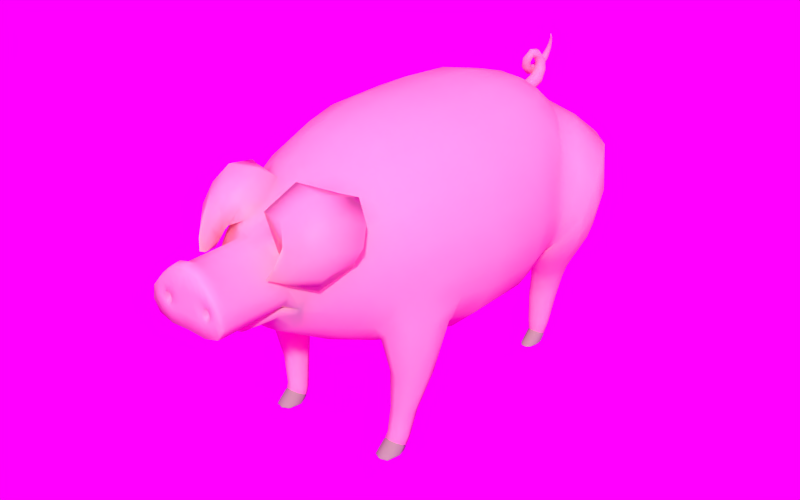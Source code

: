# Source: pig.blend  (saved by Blender 2.81.16; exported with 4.5.12 LTS)
import bpy
from mathutils import Matrix  # noqa: F401  (used for matrix-valued properties, if any)

bpy.ops.wm.read_factory_settings(use_empty=True)
scene = bpy.context.scene
scene.name = 'Scene'

# ---- collections
col_collection_1 = bpy.data.collections.new('Collection 1'); scene.collection.children.link(col_collection_1)

# ---- materials (node trees are filled in below, after node groups)
mat_skin_europian = bpy.data.materials.new('Skin.Europian')
mat_skin_europian.alpha_threshold = 0.0
mat_skin_europian.roughness = 0.5
mat_skin_europian.line_color = (0.0, 0.0, 0.0, 1.0)
mat_material_002 = bpy.data.materials.new('Material.002')
mat_material_002.alpha_threshold = 0.0
mat_material_002.roughness = 0.5
mat_material_002.line_color = (0.0, 0.0, 0.0, 1.0)
mat_material_001 = bpy.data.materials.new('Material.001')
mat_material_001.alpha_threshold = 0.0
mat_material_001.diffuse_color = (0.2059, 0.8, 0.06803, 1.0)
mat_material_001.roughness = 0.5
mat_material_001.line_color = (0.0, 0.0, 0.0, 1.0)

# ---- node groups
ng_skin_shadder = bpy.data.node_groups.new('Skin Shadder', 'ShaderNodeTree')
_s = ng_skin_shadder.interface.new_socket(name='Shader', in_out='OUTPUT', socket_type='NodeSocketShader')
_s = ng_skin_shadder.interface.new_socket(name='Color', in_out='INPUT', socket_type='NodeSocketColor')
_s.default_value = (0.305, 0.1413, 0.09306, 1.0)
_s = ng_skin_shadder.interface.new_socket(name='Scale', in_out='INPUT', socket_type='NodeSocketFloat')
_s.default_value = 0.1
_s.min_value = 0.0
_s.max_value = 1000.0
_s = ng_skin_shadder.interface.new_socket(name='Rednes', in_out='INPUT', socket_type='NodeSocketFloat')
_s.subtype = 'FACTOR'
_s.default_value = 0.3
_s.min_value = 0.0
_s.max_value = 1.0
_s = ng_skin_shadder.interface.new_socket(name='Yellowness', in_out='INPUT', socket_type='NodeSocketFloat')
_s.subtype = 'FACTOR'
_s.default_value = 0.5
_s.min_value = 0.0
_s.max_value = 1.0
_s = ng_skin_shadder.interface.new_socket(name='Flatness', in_out='INPUT', socket_type='NodeSocketFloat')
_s.subtype = 'FACTOR'
_s.default_value = 0.5
_s.min_value = 0.0
_s.max_value = 1.0
_s = ng_skin_shadder.interface.new_socket(name='Glossy', in_out='INPUT', socket_type='NodeSocketFloat')
_s.default_value = 0.3
_s.min_value = 0.0
_s.max_value = 1.0
_s = ng_skin_shadder.interface.new_socket(name='Glossy Roughness', in_out='INPUT', socket_type='NodeSocketFloat')
_s.subtype = 'FACTOR'
_s.default_value = 0.3
_s.min_value = 0.0
_s.max_value = 1.0
_s = ng_skin_shadder.interface.new_socket(name='Glossy Color', in_out='INPUT', socket_type='NodeSocketColor')
_s.default_value = (0.9734, 0.6654, 0.5333, 1.0)
_N = ng_skin_shadder.nodes; _L = ng_skin_shadder.links
n0 = _N.new('ShaderNodeSubsurfaceScattering'); n0.name = 'Subsurface Scattering.001'; n0.location = (-107, 4)
n1 = _N.new('ShaderNodeSubsurfaceScattering'); n1.name = 'Subsurface Scattering.002'; n1.location = (88, 41)
n2 = _N.new('ShaderNodeMixShader'); n2.name = 'Mix Shader.001'; n2.location = (296, 136)
n3 = _N.new('ShaderNodeMix'); n3.name = 'Mix'; n3.location = (101, -200)
n3.data_type = 'RGBA'
n4 = _N.new('ShaderNodeRGBCurve'); n4.name = 'RGB Curves'; n4.location = (-386, 156)
_c = n4.mapping.curves[0]
while len(_c.points) > 2: _c.points.remove(_c.points[-1])
_c.points[0].location = (0.0, 0.0); _c.points[0].handle_type = 'AUTO'
_c.points[1].location = (0.39545, 0.7); _c.points[1].handle_type = 'AUTO'
_p = _c.points.new(1.0, 1.0); _p.handle_type = 'AUTO'
_c = n4.mapping.curves[1]
while len(_c.points) > 2: _c.points.remove(_c.points[-1])
_c.points[0].location = (0.0, 0.0); _c.points[0].handle_type = 'AUTO'
_c.points[1].location = (1.0, 0.025); _c.points[1].handle_type = 'AUTO'
_c = n4.mapping.curves[2]
while len(_c.points) > 2: _c.points.remove(_c.points[-1])
_c.points[0].location = (0.0, 0.0); _c.points[0].handle_type = 'AUTO'
_c.points[1].location = (1.0, 0.0); _c.points[1].handle_type = 'AUTO'
_c = n4.mapping.curves[3]
while len(_c.points) > 2: _c.points.remove(_c.points[-1])
_c.points[0].location = (0.0, 0.0); _c.points[0].handle_type = 'AUTO'
_c.points[1].location = (0.65909, 0.3625); _c.points[1].handle_type = 'AUTO'
_p = _c.points.new(1.0, 1.0); _p.handle_type = 'AUTO'
n4.mapping.update()
n5 = _N.new('ShaderNodeSubsurfaceScattering'); n5.name = 'Subsurface Scattering'; n5.location = (-108, 221)
n6 = _N.new('NodeGroupOutput'); n6.name = 'Group Output'; n6.location = (863, 0)
n7 = _N.new('NodeGroupInput'); n7.name = 'Group Input'; n7.location = (-866, -129)
n8 = _N.new('ShaderNodeRGBCurve'); n8.name = 'RGB Curves.001'; n8.location = (-669, 153)
_c = n8.mapping.curves[0]
while len(_c.points) > 2: _c.points.remove(_c.points[-1])
_c.points[0].location = (0.0, 0.0); _c.points[0].handle_type = 'AUTO'
_c.points[1].location = (0.16364, 0.24375); _c.points[1].handle_type = 'AUTO'
_p = _c.points.new(1.0, 1.0); _p.handle_type = 'AUTO'
_c = n8.mapping.curves[3]
while len(_c.points) > 2: _c.points.remove(_c.points[-1])
_c.points[0].location = (0.0, 0.0); _c.points[0].handle_type = 'AUTO'
_c.points[1].location = (0.56364, 0.8875); _c.points[1].handle_type = 'AUTO'
_p = _c.points.new(1.0, 1.0); _p.handle_type = 'AUTO'
n8.mapping.update()
n9 = _N.new('ShaderNodeMixShader'); n9.name = 'Mix Shader'; n9.location = (91, 168)
n10 = _N.new('ShaderNodeMixShader'); n10.name = 'Mix Shader.002'; n10.location = (478, 132)
n11 = _N.new('ShaderNodeMixShader'); n11.name = 'Mix Shader.003'; n11.location = (663, 98)
n12 = _N.new('ShaderNodeBsdfDiffuse'); n12.name = 'Diffuse BSDF'; n12.location = (285, -4)
n13 = _N.new('ShaderNodeLayerWeight'); n13.name = 'Layer Weight'; n13.location = (-106, -223)
n13.width = 138
n14 = _N.new('ShaderNodeBsdfAnisotropic'); n14.name = 'Glossy BSDF'; n14.location = (480, 2)
n14.distribution = 'GGX'
n15 = _N.new('ShaderNodeMath'); n15.name = 'Math'; n15.location = (-193, -63)
n15.operation = 'POWER'
_L.new(n5.outputs[0], n9.inputs[1])
_L.new(n9.outputs[0], n2.inputs[1])
_L.new(n0.outputs[0], n9.inputs[2])
_L.new(n4.outputs[0], n5.inputs[0])
_L.new(n1.outputs[0], n2.inputs[2])
_L.new(n7.outputs[0], n8.inputs[1])
_L.new(n8.outputs[0], n0.inputs[0])
_L.new(n8.outputs[0], n0.inputs[2])
_L.new(n8.outputs[0], n5.inputs[2])
_L.new(n8.outputs[0], n4.inputs[1])
_L.new(n8.outputs[0], n1.inputs[2])
_L.new(n2.outputs[0], n10.inputs[1])
_L.new(n10.outputs[0], n11.inputs[1])
_L.new(n12.outputs[0], n10.inputs[2])
_L.new(n14.outputs[0], n11.inputs[2])
_L.new(n13.outputs[0], n11.inputs[0])
_L.new(n3.outputs[2], n12.inputs[0])
_L.new(n8.outputs[0], n3.inputs[7])
_L.new(n13.outputs[1], n3.inputs[0])
_L.new(n11.outputs[0], n6.inputs[0])
_L.new(n7.outputs[1], n5.inputs[1])
_L.new(n7.outputs[1], n0.inputs[1])
_L.new(n7.outputs[1], n1.inputs[1])
_L.new(n7.outputs[0], n1.inputs[0])
_L.new(n7.outputs[0], n3.inputs[6])
_L.new(n7.outputs[4], n10.inputs[0])
_L.new(n7.outputs[2], n9.inputs[0])
_L.new(n7.outputs[3], n2.inputs[0])
_L.new(n7.outputs[5], n13.inputs[0])
_L.new(n7.outputs[7], n14.inputs[0])
_L.new(n7.outputs[6], n15.inputs[0])
_L.new(n15.outputs[0], n14.inputs[1])
n6.is_active_output = True

# ---- material node trees
mat_skin_europian.use_nodes = True; mat_skin_europian.node_tree.nodes.clear()
_N = mat_skin_europian.node_tree.nodes; _L = mat_skin_europian.node_tree.links
n0 = _N.new('ShaderNodeOutputMaterial'); n0.name = 'Material Output'; n0.location = (598, 382)
n1 = _N.new('ShaderNodeGroup'); n1.name = 'Group'; n1.location = (299, 408)
n1.width = 212
n1.node_tree = ng_skin_shadder
n1.inputs[0].default_value = (1.0, 0.5395, 0.7379, 1.0)
n1.inputs[1].default_value = 0.3
n1.inputs[2].default_value = 0.1
n1.inputs[3].default_value = 0.3
n1.inputs[4].default_value = 0.4381
n1.inputs[5].default_value = 0.3
n1.inputs[6].default_value = 0.3
n1.inputs[7].default_value = (0.9734, 0.6654, 0.5333, 1.0)
_L.new(n1.outputs[0], n0.inputs[0])
n0.is_active_output = True
mat_material_002.use_nodes = True; mat_material_002.node_tree.nodes.clear()
_N = mat_material_002.node_tree.nodes; _L = mat_material_002.node_tree.links
n0 = _N.new('ShaderNodeOutputMaterial'); n0.name = 'Material Output'; n0.location = (300, 300)
n1 = _N.new('ShaderNodeBsdfDiffuse'); n1.name = 'Diffuse BSDF'; n1.location = (10, 300)
n1.inputs[0].default_value = (0.3588, 0.321, 0.2726, 1.0)
_L.new(n1.outputs[0], n0.inputs[0])
n0.is_active_output = True
mat_material_001.use_nodes = True; mat_material_001.node_tree.nodes.clear()
_N = mat_material_001.node_tree.nodes; _L = mat_material_001.node_tree.links
n0 = _N.new('ShaderNodeOutputMaterial'); n0.name = 'Material Output'; n0.location = (300, 300)
n1 = _N.new('ShaderNodeBsdfDiffuse'); n1.name = 'Diffuse BSDF'; n1.location = (10, 300)
n1.inputs[0].default_value = (0.2059, 0.8, 0.06803, 1.0)
_L.new(n1.outputs[0], n0.inputs[0])
n0.is_active_output = True

# ---- world
world_world = bpy.data.worlds.new('World'); scene.world = world_world
world_world.use_nodes = True; world_world.node_tree.nodes.clear()
_N = world_world.node_tree.nodes; _L = world_world.node_tree.links
n0 = _N.new('ShaderNodeOutputWorld'); n0.name = 'World Output'; n0.location = (300, 300)
n1 = _N.new('ShaderNodeBackground'); n1.name = 'Background'; n1.location = (10, 300)
n2 = _N.new('ShaderNodeTexEnvironment'); n2.name = 'Environment Texture'; n2.location = (-180, 300)
n2.width = 140
_L.new(n1.outputs[0], n0.inputs[0])
_L.new(n2.outputs[0], n1.inputs[0])
n0.is_active_output = True
world_world.color = (0.05088, 0.05088, 0.05088)
world_world.use_sun_shadow = False
world_world.sun_shadow_jitter_overblur = 0.0
world_world.cycles.sampling_method = 'MANUAL'
world_world.cycles.sample_map_resolution = 256

# ---- meshes
me_cylinder_002 = bpy.data.meshes.new('Cylinder.002')
me_cylinder_002.from_pydata([(-0.01219, 0.34, 0.545), (-0.006038, 0.3573, 0.5166), (-0.01839, 0.3665, 0.5448), (-0.01409, 0.3668, 0.5442), (-0.01021, 0.3674, 0.5424), (-0.007134, 0.3684, 0.5397), (-0.005157, 0.3697, 0.5362), (-0.004476, 0.3711, 0.5324), (-0.005157, 0.3725, 0.5286), (-0.007134, 0.3738, 0.5251), (-0.01021, 0.3748, 0.5224), (-0.01409, 0.3754, 0.5207), (-0.01839, 0.3757, 0.52), (-0.02269, 0.3754, 0.5207), (-0.02657, 0.3748, 0.5224), (-0.02965, 0.3738, 0.5251), (-0.03163, 0.3725, 0.5286), (-0.03231, 0.3711, 0.5324), (-0.03163, 0.3697, 0.5362), (-0.02965, 0.3684, 0.5397), (-0.02657, 0.3674, 0.5424), (-0.02269, 0.3668, 0.5442), (-0.01839, 0.3854, 0.5501), (-0.01409, 0.3858, 0.5496), (-0.01021, 0.3869, 0.5481), (-0.007134, 0.3887, 0.5459), (-0.005157, 0.391, 0.543), (-0.004476, 0.3935, 0.5398), (-0.005157, 0.3961, 0.5366), (-0.007134, 0.3984, 0.5337), (-0.01021, 0.4002, 0.5314), (-0.01409, 0.4013, 0.5299), (-0.01839, 0.4017, 0.5294), (-0.02269, 0.4013, 0.5299), (-0.02657, 0.4002, 0.5314), (-0.02965, 0.3984, 0.5337), (-0.03163, 0.3961, 0.5366), (-0.03231, 0.3935, 0.5398), (-0.03163, 0.391, 0.543), (-0.02965, 0.3887, 0.5459), (-0.02657, 0.3869, 0.5481), (-0.02269, 0.3858, 0.5496), (-0.02007, 0.3993, 0.5617), (-0.01635, 0.3999, 0.5615), (-0.013, 0.4014, 0.561), (-0.01035, 0.4038, 0.5602), (-0.00864, 0.4068, 0.5591), (-0.008052, 0.4101, 0.558), (-0.00864, 0.4134, 0.5569), (-0.01035, 0.4164, 0.5558), (-0.013, 0.4188, 0.555), (-0.01635, 0.4203, 0.5545), (-0.02007, 0.4209, 0.5543), (-0.02378, 0.4203, 0.5545), (-0.02713, 0.4188, 0.555), (-0.02979, 0.4164, 0.5558), (-0.03149, 0.4134, 0.5569), (-0.03208, 0.4101, 0.558), (-0.03149, 0.4068, 0.5591), (-0.02979, 0.4038, 0.5602), (-0.02713, 0.4014, 0.561), (-0.02378, 0.3999, 0.5615), (-0.02193, 0.4032, 0.5713), (-0.01898, 0.4037, 0.5726), (-0.01639, 0.4051, 0.5739), (-0.01441, 0.4072, 0.5752), (-0.01324, 0.4099, 0.5762), (-0.01299, 0.4129, 0.577), (-0.01369, 0.4158, 0.5774), (-0.01526, 0.4185, 0.5773), (-0.01757, 0.4207, 0.5769), (-0.02037, 0.422, 0.5761), (-0.02339, 0.4225, 0.5751), (-0.02635, 0.422, 0.5738), (-0.02894, 0.4207, 0.5725), (-0.03092, 0.4185, 0.5712), (-0.03209, 0.4158, 0.5702), (-0.03234, 0.4129, 0.5694), (-0.03164, 0.4099, 0.569), (-0.03006, 0.4072, 0.569), (-0.02776, 0.4051, 0.5695), (-0.02496, 0.4037, 0.5702), (-0.03051, 0.4001, 0.5831), (-0.02778, 0.4002, 0.5825), (-0.02504, 0.4006, 0.5828), (-0.02256, 0.4011, 0.5838), (-0.02058, 0.4018, 0.5854), (-0.0193, 0.4026, 0.5876), (-0.01884, 0.4033, 0.5901), (-0.01925, 0.404, 0.5927), (-0.02048, 0.4046, 0.5951), (-0.02242, 0.4049, 0.597), (-0.02488, 0.405, 0.5983), (-0.02761, 0.4049, 0.5989), (-0.03035, 0.4046, 0.5987), (-0.03283, 0.404, 0.5977), (-0.03481, 0.4033, 0.596), (-0.03609, 0.4026, 0.5938), (-0.03655, 0.4018, 0.5913), (-0.03614, 0.4011, 0.5888), (-0.0349, 0.4006, 0.5864), (-0.03296, 0.4002, 0.5845), (-0.03281, 0.3921, 0.5831), (-0.03025, 0.391, 0.5829), (-0.02778, 0.3899, 0.5834), (-0.02563, 0.3888, 0.5848), (-0.02403, 0.388, 0.5868), (-0.02311, 0.3875, 0.5892), (-0.02298, 0.3872, 0.5919), (-0.02365, 0.3874, 0.5944), (-0.02505, 0.3878, 0.5967), (-0.02705, 0.3886, 0.5985), (-0.02944, 0.3896, 0.5996), (-0.032, 0.3907, 0.5998), (-0.03448, 0.3918, 0.5993), (-0.03662, 0.3928, 0.5979), (-0.03823, 0.3936, 0.5959), (-0.03914, 0.3942, 0.5935), (-0.03927, 0.3944, 0.5909), (-0.0386, 0.3942, 0.5883), (-0.0372, 0.3938, 0.586), (-0.0352, 0.393, 0.5842), (-0.0378, 0.3915, 0.5741), (-0.03507, 0.3911, 0.5736), (-0.03251, 0.3901, 0.5736), (-0.03038, 0.3884, 0.5739), (-0.02888, 0.3863, 0.5747), (-0.02816, 0.384, 0.5758), (-0.02828, 0.3817, 0.5771), (-0.02925, 0.3796, 0.5785), (-0.03096, 0.378, 0.5798), (-0.03324, 0.3769, 0.581), (-0.03588, 0.3766, 0.5818), (-0.03861, 0.3769, 0.5823), (-0.04117, 0.378, 0.5824), (-0.0433, 0.3796, 0.582), (-0.0448, 0.3817, 0.5812), (-0.04553, 0.384, 0.5801), (-0.0454, 0.3863, 0.5788), (-0.04443, 0.3884, 0.5774), (-0.04272, 0.3901, 0.5761), (-0.04044, 0.3911, 0.5749), (-0.03985, 0.3959, 0.5658), (-0.0372, 0.3955, 0.565), (-0.03487, 0.3943, 0.564), (-0.0331, 0.3926, 0.563), (-0.03206, 0.3903, 0.5619), (-0.03184, 0.3879, 0.5609), (-0.03248, 0.3854, 0.5602), (-0.0339, 0.3832, 0.5597), (-0.03597, 0.3814, 0.5596), (-0.03849, 0.3803, 0.5598), (-0.04121, 0.3799, 0.5603), (-0.04386, 0.3803, 0.5611), (-0.04618, 0.3814, 0.5621), (-0.04795, 0.3832, 0.5632), (-0.049, 0.3854, 0.5643), (-0.04921, 0.3879, 0.5652), (-0.04858, 0.3903, 0.566), (-0.04715, 0.3926, 0.5664), (-0.04508, 0.3943, 0.5666), (-0.04256, 0.3955, 0.5664), (-0.04137, 0.4065, 0.5597), (-0.03862, 0.4063, 0.5586), (-0.03634, 0.4058, 0.5568), (-0.03475, 0.405, 0.5545), (-0.034, 0.404, 0.552), (-0.03416, 0.4029, 0.5494), (-0.03522, 0.4019, 0.547), (-0.03708, 0.4009, 0.5451), (-0.03955, 0.4001, 0.5438), (-0.0424, 0.3996, 0.5433), (-0.04534, 0.3994, 0.5437), (-0.04808, 0.3996, 0.5448), (-0.05036, 0.4001, 0.5465), (-0.05195, 0.4009, 0.5488), (-0.05271, 0.4019, 0.5514), (-0.05254, 0.4029, 0.5539), (-0.05148, 0.404, 0.5563), (-0.04962, 0.405, 0.5582), (-0.04715, 0.4058, 0.5595), (-0.0443, 0.4063, 0.56), (-0.04181, 0.425, 0.5579), (-0.03908, 0.425, 0.5568), (-0.03682, 0.4251, 0.5549), (-0.03526, 0.4251, 0.5525), (-0.03456, 0.4252, 0.5497), (-0.03477, 0.4253, 0.5469), (-0.03589, 0.4254, 0.5443), (-0.0378, 0.4255, 0.5422), (-0.04031, 0.4255, 0.5408), (-0.04317, 0.4256, 0.5402), (-0.04612, 0.4256, 0.5405), (-0.04886, 0.4256, 0.5416), (-0.05111, 0.4255, 0.5435), (-0.05267, 0.4255, 0.5459), (-0.05337, 0.4254, 0.5487), (-0.05316, 0.4253, 0.5515), (-0.05204, 0.4252, 0.554), (-0.05013, 0.4251, 0.5561), (-0.04762, 0.4251, 0.5576), (-0.04476, 0.425, 0.5582), (-0.0406, 0.4388, 0.5628), (-0.03785, 0.439, 0.5617), (-0.03555, 0.4397, 0.56), (-0.03393, 0.4407, 0.5578), (-0.03315, 0.4419, 0.5554), (-0.03327, 0.4433, 0.553), (-0.0343, 0.4447, 0.5508), (-0.03612, 0.446, 0.549), (-0.03856, 0.447, 0.5479), (-0.04139, 0.4476, 0.5474), (-0.04432, 0.4478, 0.5478), (-0.04707, 0.4476, 0.5488), (-0.04937, 0.447, 0.5505), (-0.05099, 0.446, 0.5527), (-0.05178, 0.4447, 0.5551), (-0.05165, 0.4433, 0.5575), (-0.05063, 0.4419, 0.5598), (-0.0488, 0.4407, 0.5615), (-0.04636, 0.4397, 0.5627), (-0.04353, 0.439, 0.5631), (-0.03817, 0.4514, 0.5726), (-0.03608, 0.4517, 0.5719), (-0.03428, 0.4524, 0.5708), (-0.03297, 0.4536, 0.5695), (-0.03227, 0.4551, 0.5682), (-0.03224, 0.4567, 0.5668), (-0.03289, 0.4584, 0.5657), (-0.03415, 0.4599, 0.5648), (-0.03591, 0.4611, 0.5642), (-0.03799, 0.4618, 0.5642), (-0.04018, 0.4621, 0.5645), (-0.04227, 0.4618, 0.5652), (-0.04407, 0.4611, 0.5663), (-0.04538, 0.4599, 0.5675), (-0.04609, 0.4584, 0.5689), (-0.04612, 0.4567, 0.5703), (-0.04547, 0.4551, 0.5714), (-0.0442, 0.4536, 0.5723), (-0.04244, 0.4524, 0.5728), (-0.04037, 0.4517, 0.5729), (-0.0348, 0.4579, 0.5862), (-0.03333, 0.4581, 0.5858), (-0.03203, 0.4588, 0.5854), (-0.03103, 0.4598, 0.5849), (-0.03041, 0.4611, 0.5844), (-0.03025, 0.4625, 0.5841), (-0.03056, 0.4639, 0.5839), (-0.0313, 0.4652, 0.5838), (-0.03241, 0.4662, 0.5838), (-0.03378, 0.4668, 0.584), (-0.03527, 0.467, 0.5843), (-0.03673, 0.4668, 0.5847), (-0.03803, 0.4662, 0.5852), (-0.03903, 0.4652, 0.5857), (-0.03965, 0.4639, 0.5861), (-0.03981, 0.4625, 0.5865), (-0.0395, 0.4611, 0.5867), (-0.03876, 0.4598, 0.5868), (-0.03765, 0.4588, 0.5867), (-0.03628, 0.4581, 0.5865), (-0.0316, 0.4594, 0.5991), (-0.03063, 0.4595, 0.5989), (-0.02973, 0.4599, 0.5989), (-0.02899, 0.4606, 0.5989), (-0.02848, 0.4614, 0.5991), (-0.02824, 0.4622, 0.5994), (-0.02832, 0.4631, 0.5998), (-0.02868, 0.4639, 0.6002), (-0.02931, 0.4645, 0.6006), (-0.03014, 0.4649, 0.6009), (-0.03109, 0.4651, 0.6012), (-0.03206, 0.4649, 0.6014), (-0.03296, 0.4645, 0.6015), (-0.0337, 0.4639, 0.6014), (-0.03422, 0.4631, 0.6012), (-0.03445, 0.4622, 0.6009), (-0.03438, 0.4614, 0.6006), (-0.03401, 0.4606, 0.6002), (-0.03338, 0.4599, 0.5998), (-0.03255, 0.4595, 0.5994), (-0.02878, 0.4573, 0.6105), (-0.0282, 0.4574, 0.6104), (-0.02767, 0.4576, 0.6104), (-0.02722, 0.458, 0.6105), (-0.02691, 0.4584, 0.6107), (-0.02676, 0.4589, 0.6109), (-0.02679, 0.4594, 0.6111), (-0.02699, 0.4598, 0.6114), (-0.02735, 0.4602, 0.6117), (-0.02783, 0.4604, 0.6119), (-0.02839, 0.4605, 0.6121), (-0.02896, 0.4604, 0.6122), (-0.0295, 0.4602, 0.6122), (-0.02994, 0.4598, 0.6122), (-0.03026, 0.4594, 0.612), (-0.03041, 0.4589, 0.6118), (-0.03038, 0.4584, 0.6115), (-0.03017, 0.458, 0.6112), (-0.02981, 0.4576, 0.611), (-0.02933, 0.4574, 0.6107), (-0.02666, 0.4531, 0.6191), (-0.02645, 0.4531, 0.6191), (-0.02626, 0.4532, 0.6191), (-0.0261, 0.4533, 0.6191), (-0.02599, 0.4535, 0.6191), (-0.02594, 0.4537, 0.6192), (-0.02595, 0.4538, 0.6193), (-0.02602, 0.454, 0.6194), (-0.02615, 0.4541, 0.6195), (-0.02632, 0.4542, 0.6196), (-0.02652, 0.4542, 0.6197), (-0.02672, 0.4542, 0.6197), (-0.02691, 0.4541, 0.6197), (-0.02707, 0.454, 0.6197), (-0.02718, 0.4538, 0.6196), (-0.02723, 0.4537, 0.6195), (-0.02722, 0.4535, 0.6195), (-0.02715, 0.4533, 0.6194), (-0.02702, 0.4532, 0.6193), (-0.02685, 0.4531, 0.6192), (-0.004377, 0.3415, 0.5426), (-7.655e-05, 0.3436, 0.5391), (0.002685, 0.3463, 0.5347), (0.003636, 0.3492, 0.5298), (0.002685, 0.3522, 0.525), (-7.655e-05, 0.3549, 0.5206), (-0.01227, 0.3585, 0.5147), (-0.01858, 0.3397, 0.5456), (-0.02737, 0.3402, 0.5448), (-0.03279, 0.3415, 0.5426), (-0.03709, 0.3436, 0.5391), (-0.03985, 0.3463, 0.5347), (-0.0408, 0.3492, 0.5298), (-0.03985, 0.3522, 0.525), (-0.03709, 0.3549, 0.5206), (-0.03279, 0.357, 0.5171), (-0.02616, 0.3584, 0.5148), (-0.019, 0.3588, 0.5141), (0.05277, 0.1706, 0.6046), (0.04875, -0.2023, 0.5809), (0.1123, 0.1752, 0.5763), (0.1046, -0.2023, 0.5503), (0.1595, 0.1824, 0.5321), (0.149, -0.2023, 0.5119), (0.1703, 0.1976, 0.4926), (0.1775, -0.2023, 0.4551), (0.2057, 0.1438, 0.4028), (0.1844, -0.2023, 0.414), (0.2009, 0.1338, 0.3353), (0.1824, -0.2023, 0.3674), (0.1714, 0.129, 0.2741), (0.09425, -0.1878, 0.1776), (0.1145, 0.1507, 0.2309), (0.07959, -0.2023, 0.2307), (0.03076, 0.2375, 0.2287), (0.04875, -0.2023, 0.2158), (0.0593, -0.06769, 0.6084), (0.05999, 0.06693, 0.6103), (0.1247, -0.06769, 0.5769), (0.126, 0.06693, 0.5784), (0.1766, -0.06769, 0.5277), (0.1784, 0.06693, 0.5288), (0.21, -0.06769, 0.4613), (0.2121, 0.06693, 0.4629), (0.2214, -0.06769, 0.3926), (0.2237, 0.06693, 0.3936), (0.21, -0.06769, 0.3239), (0.2121, 0.06693, 0.3242), (0.1766, -0.06769, 0.2619), (0.1784, 0.06693, 0.2617), (0.1247, -0.06769, 0.2128), (0.126, 0.06693, 0.212), (0.0593, -0.06769, 0.1812), (0.05999, 0.06693, 0.1801), (0.03411, -0.3006, 0.5344), (0.0768, -0.3006, 0.5138), (0.1107, -0.3006, 0.4858), (0.1324, -0.3006, 0.4413), (0.1399, -0.3006, 0.3964), (0.1324, -0.3006, 0.3516), (0.1107, -0.3006, 0.3111), (0.0768, -0.3006, 0.279), (0.03411, -0.3006, 0.2584), (0.03917, 0.2353, 0.5902), (0.08642, 0.2433, 0.5688), (0.1039, 0.2493, 0.5514), (0.1181, 0.2558, 0.5338), (-0.004656, 0.3435, 0.2773), (0.0179, 0.2951, 0.5703), (0.03863, 0.3071, 0.5552), (0.04455, 0.3127, 0.5475), (0.05091, 0.3172, 0.5389), (0.02363, 0.3464, 0.5191), (0.01266, 0.354, 0.5113), (0.006069, 0.3665, 0.4839), (-0.003157, 0.3705, 0.4738), (-0.01041, 0.3805, 0.4325), (0.01537, -0.3964, 0.4948), (0.04115, -0.3964, 0.4817), (0.06162, -0.3964, 0.4612), (0.07475, -0.3964, 0.4355), (0.06958, -0.3984, 0.3747), (0.06211, -0.3966, 0.3613), (0.04701, -0.3968, 0.3335), (0.02955, -0.3972, 0.3196), (0.01041, -0.3964, 0.3107), (-0.009782, 0.3742, 0.3412), (0.08619, 0.2863, 0.5398), (0.0631, 0.276, 0.5653), (0.07972, 0.2817, 0.5498), (0.02825, 0.2686, 0.5827), (0.177, 0.2089, 0.4753), (0.2034, 0.1716, 0.4047), (0.1959, 0.1591, 0.34), (0.1645, 0.161, 0.2822), (0.1153, 0.1933, 0.2446), (0.04072, 0.2679, 0.2428), (0.1264, 0.261, 0.5196), (0.001498, 0.3447, 0.2799), (0.06022, 0.324, 0.5292), (0.0314, 0.3482, 0.5151), (0.01765, 0.3583, 0.5048), (0.006493, 0.3743, 0.4821), (-0.003567, 0.3797, 0.4683), (-0.01588, 0.3892, 0.4293), (-0.01261, 0.3786, 0.3237), (0.09426, 0.2934, 0.5285), (0.2104, 0.2535, 0.3009), (0.198, 0.2242, 0.2814), (0.1673, 0.2, 0.265), (0.1342, 0.1921, 0.2549), (0.0941, 0.2134, 0.2364), (0.07608, 0.23, 0.2386), (0.2011, 0.2893, 0.3134), (0.05675, 0.2844, 0.2533), (0.1529, 0.3515, 0.3143), (0.1332, 0.3631, 0.3108), (0.1141, 0.3679, 0.3039), (0.08823, 0.3695, 0.295), (0.06696, 0.3638, 0.2851), (0.05288, 0.3503, 0.2754), (0.04722, 0.3258, 0.2659), (0.1813, 0.324, 0.3166), (0.1475, 0.2741, 0.1958), (0.1403, 0.2611, 0.1922), (0.1283, 0.2522, 0.1897), (0.1133, 0.2489, 0.1888), (0.09759, 0.2517, 0.1895), (0.08358, 0.2601, 0.1919), (0.1488, 0.2894, 0.2001), (0.1162, 0.3023, 0.1039), (0.06963, 0.2807, 0.1055), (0.07962, 0.2745, 0.106), (0.0734, 0.2729, 0.1955), (0.1339, 0.3173, 0.208), (0.1199, 0.3257, 0.2104), (0.1042, 0.3285, 0.2111), (0.08915, 0.3252, 0.2102), (0.07713, 0.3164, 0.2077), (0.06991, 0.3033, 0.204), (0.09082, 0.2724, 0.1062), (0.0686, 0.2881, 0.1998), (0.1015, 0.2749, 0.106), (0.1101, 0.2814, 0.1055), (0.144, 0.3046, 0.2044), (0.1153, 0.291, 0.1047), (0.1866, 0.3348, 0.4642), (0.1454, 0.37, 0.4706), (0.00203, 0.4137, 0.3595), (0.05804, 0.2348, 0.2408), (0.1847, 0.1847, 0.3099), (0.107, 0.2104, 0.2504), (0.1511, 0.1929, 0.2741), (-0.001258, 0.3812, 0.3166), (0.02166, 0.3335, 0.2744), (0.09631, 0.403, 0.4593), (0.0648, 0.4187, 0.447), (0.03413, 0.4325, 0.4292), (0.01354, 0.4336, 0.4003), (0.2229, 0.2048, 0.3627), (0.225, 0.24, 0.4193), (0.2105, 0.288, 0.4516), (0.06115, 0.3383, 0.2591), (0.07866, 0.2371, 0.2274), (0.0574, 0.3063, 0.2403), (0.06502, 0.277, 0.2349), (0.1113, 0.3517, 0.2705), (0.09151, 0.3516, 0.2683), (0.0743, 0.3482, 0.263), (0.1782, 0.2614, 0.2431), (0.1495, 0.2177, 0.2318), (0.1691, 0.2367, 0.2367), (0.1735, 0.2925, 0.2522), (0.1617, 0.3178, 0.2599), (0.09558, 0.223, 0.2254), (0.1236, 0.2118, 0.2308), (0.1445, 0.338, 0.2663), (0.1285, 0.3464, 0.2692), (0.1062, 0.3487, 0.5043), (0.06229, 0.2389, 0.2381), (0.162, 0.1828, 0.2843), (0.00453, 0.3416, 0.2826), (0.04075, 0.3921, 0.4814), (-0.01021, 0.4088, 0.435), (0.1581, 0.2757, 0.4954), (0.1324, 0.3104, 0.5073), (-0.02586, 0.3981, 0.3846), (0.1922, 0.1774, 0.331), (0.1147, 0.2132, 0.2532), (-0.00939, 0.3793, 0.3219), (0.07297, 0.3761, 0.4958), (0.01534, 0.3973, 0.4637), (0.2104, 0.189, 0.3877), (0.1977, 0.2236, 0.4567), (0.1882, 0.3348, 0.3958), (0.02826, 0.3981, 0.323), (0.1786, 0.1897, 0.2924), (0.09926, 0.2076, 0.2476), (0.02113, 0.3685, 0.2937), (0.1251, 0.3897, 0.3838), (0.06893, 0.4053, 0.3521), (0.216, 0.2155, 0.3198), (0.2307, 0.2442, 0.3671), (0.1573, 0.3681, 0.3928), (0.06342, 0.2307, 0.2435), (0.1427, 0.1925, 0.2645), (0.03239, 0.3282, 0.269), (0.09468, 0.4024, 0.3697), (0.04905, 0.4074, 0.3396), (0.217, 0.2919, 0.391), (0.1251, 0.2926, 0.1476), (0.1192, 0.2816, 0.1456), (0.1093, 0.2742, 0.1442), (0.09693, 0.2714, 0.1437), (0.084, 0.2738, 0.1442), (0.07247, 0.2808, 0.1454), (0.1262, 0.3055, 0.1499), (0.109, 0.2852, 0.05121), (0.1049, 0.2779, 0.05305), (0.09827, 0.2729, 0.0543), (0.08993, 0.2711, 0.05476), (0.06409, 0.2916, 0.1474), (0.1139, 0.329, 0.1542), (0.1023, 0.3361, 0.1555), (0.08941, 0.3384, 0.1559), (0.07706, 0.3356, 0.1554), (0.06716, 0.3282, 0.154), (0.06122, 0.3172, 0.152), (0.0812, 0.2726, 0.05437), (0.06014, 0.3043, 0.1497), (0.07342, 0.2773, 0.05318), (0.1097, 0.2937, 0.04905), (0.1222, 0.3182, 0.1522), (0.1046, 0.2881, 0.02285), (0.0764, 0.2766, 0.02918), (0.08244, 0.2733, 0.031), (0.06237, 0.2901, 0.1048), (0.1055, 0.323, 0.1023), (0.09551, 0.3292, 0.1018), (0.08431, 0.3312, 0.1016), (0.0736, 0.3288, 0.1018), (0.06502, 0.3223, 0.1023), (0.05988, 0.3126, 0.1031), (0.08923, 0.2722, 0.0316), (0.05894, 0.3013, 0.1039), (0.09571, 0.2735, 0.03089), (0.1009, 0.277, 0.02898), (0.1128, 0.3135, 0.103), (0.104, 0.2821, 0.02616), (0.06776, 0.2845, 0.05138), (0.1014, 0.3094, 0.0451), (0.09358, 0.3141, 0.04391), (0.08485, 0.3156, 0.04352), (0.07652, 0.3138, 0.04398), (0.06983, 0.3088, 0.04523), (0.06582, 0.3015, 0.04707), (0.06509, 0.293, 0.04923), (0.107, 0.3022, 0.0469), (0.072, 0.2816, 0.02642), (0.09811, 0.2991, 0.01682), (0.09206, 0.3024, 0.015), (0.08528, 0.3035, 0.0144), (0.0788, 0.3022, 0.01511), (0.07361, 0.2987, 0.01702), (0.07049, 0.2936, 0.01984), (0.06993, 0.2876, 0.02314), (0.1025, 0.2941, 0.01957), (0.05366, -0.1396, 0.5969), (0.114, -0.1396, 0.5678), (0.1619, -0.1396, 0.5193), (0.1926, -0.1396, 0.458), (0.2032, -0.1396, 0.3947), (0.1941, -0.1332, 0.3306), (0.1661, -0.1188, 0.2706), (0.1036, -0.1396, 0.2238), (0.05366, -0.1396, 0.1997), (0.1605, -0.2544, 0.4069), (0.1536, -0.2544, 0.4478), (0.04099, -0.2544, 0.5563), (0.08989, -0.2544, 0.262), (0.1189, -0.2794, 0.3055), (0.1287, -0.2544, 0.5005), (0.08989, -0.2544, 0.5327), (0.1548, -0.2544, 0.3523), (0.04099, -0.2544, 0.2384), (0.1913, -0.2049, 0.3087), (0.1703, -0.1988, 0.1823), (0.0944, -0.1918, 0.2335), (0.1882, -0.1613, 0.2907), (0.1585, -0.1395, 0.2612), (0.1197, -0.1521, 0.2375), (0.09752, -0.2353, 0.2515), (0.1272, -0.2572, 0.281), (0.166, -0.2446, 0.3047), (0.1631, -0.1703, 0.1806), (0.1379, -0.1553, 0.1786), (0.1094, -0.1625, 0.1773), (0.1014, -0.2163, 0.1793), (0.1266, -0.2313, 0.1814), (0.1551, -0.2241, 0.1826), (0.09331, -0.193, 0.09747), (0.1417, -0.2, 0.09681), (0.1371, -0.1819, 0.09608), (0.121, -0.1723, 0.09597), (0.1029, -0.1769, 0.09655), (0.09793, -0.2111, 0.09819), (0.114, -0.2207, 0.0983), (0.1322, -0.2161, 0.09773), (0.08952, -0.2014, 0.03796), (0.1309, -0.2053, 0.03891), (0.1263, -0.191, 0.0338), (0.1123, -0.1839, 0.03141), (0.09702, -0.1882, 0.03313), (0.09415, -0.2157, 0.04307), (0.1082, -0.2228, 0.04546), (0.1234, -0.2185, 0.04373), (0.08766, -0.208, 0.02433), (0.1292, -0.2108, 0.02603), (0.1242, -0.1981, 0.01777), (0.1101, -0.192, 0.01385), (0.09491, -0.1961, 0.01657), (0.09257, -0.2207, 0.0326), (0.1068, -0.2268, 0.03652), (0.1219, -0.2227, 0.0338), (0.08948, -0.209, 0.02346), (0.1273, -0.2116, 0.02501), (0.1229, -0.2, 0.01747), (0.1099, -0.1945, 0.01389), (0.09609, -0.1982, 0.01637), (0.09396, -0.2206, 0.031), (0.1069, -0.2262, 0.03457), (0.1207, -0.2225, 0.03209), (0.0874, -0.2102, 0.02242), (0.1294, -0.213, 0.02414), (0.1244, -0.2002, 0.01577), (0.1101, -0.194, 0.0118), (0.09474, -0.1981, 0.01455), (0.09237, -0.223, 0.03079), (0.1067, -0.2292, 0.03476), (0.1221, -0.2251, 0.03201), (0.0874, -0.2209, 0.01052), (0.1294, -0.2238, 0.01224), (0.1244, -0.2045, 0.01071), (0.1101, -0.1972, 0.01031), (0.09474, -0.2022, 0.01066), (0.09237, -0.2472, 0.01138), (0.1067, -0.2545, 0.01123), (0.1221, -0.2496, 0.01125), (0.0874, -0.2209, 0.00947), (0.1294, -0.2238, 0.01119), (0.1244, -0.2045, 0.009653), (0.1101, -0.1972, 0.009256), (0.09474, -0.2022, 0.009604), (0.09237, -0.2472, 0.01033), (0.1067, -0.2545, 0.01018), (0.1221, -0.2496, 0.0102), (0.1221, -0.2477, 0.01283), (0.1067, -0.2526, 0.01302), (0.09237, -0.2453, 0.01286), (0.09474, -0.2018, 0.01095), (0.1101, -0.197, 0.01042), (0.1244, -0.2042, 0.01109), (0.1294, -0.223, 0.01315), (0.0874, -0.2201, 0.01143), (0.1035, 0.2876, 0.02195), (0.07705, 0.2767, 0.02789), (0.08274, 0.2736, 0.02959), (0.08911, 0.2726, 0.03016), (0.09519, 0.2738, 0.02949), (0.1001, 0.2771, 0.0277), (0.103, 0.2819, 0.02505), (0.07293, 0.2815, 0.0253), (0.09745, 0.2979, 0.01627), (0.09177, 0.301, 0.01457), (0.0854, 0.302, 0.014), (0.07932, 0.3008, 0.01467), (0.07444, 0.2975, 0.01646), (0.07151, 0.2927, 0.01911), (0.07098, 0.2871, 0.02222), (0.1016, 0.2932, 0.01886), (0.1048, 0.2872, 0.02083), (0.07624, 0.2755, 0.02725), (0.08238, 0.2722, 0.02909), (0.08925, 0.2711, 0.0297), (0.09582, 0.2724, 0.02898), (0.1011, 0.2759, 0.02704), (0.1042, 0.2811, 0.02418), (0.07179, 0.2806, 0.02445), (0.09826, 0.2983, 0.01471), (0.09213, 0.3017, 0.01287), (0.08526, 0.3028, 0.01226), (0.07869, 0.3015, 0.01298), (0.07342, 0.298, 0.01492), (0.07026, 0.2928, 0.01778), (0.06969, 0.2867, 0.02112), (0.1027, 0.2933, 0.01751), (0.1048, 0.2775, 0.007026), (0.07624, 0.249, 0.006582), (0.08238, 0.242, 0.006614), (0.08925, 0.2407, 0.006626), (0.09582, 0.2422, 0.006614), (0.1011, 0.2494, 0.006581), (0.1042, 0.2619, 0.006716), (0.07179, 0.2614, 0.006717), (0.09826, 0.2902, 0.00692), (0.09213, 0.294, 0.006888), (0.08526, 0.2953, 0.006877), (0.07869, 0.2938, 0.006888), (0.07342, 0.2898, 0.006921), (0.07026, 0.2839, 0.006969), (0.06969, 0.2769, 0.007027), (0.1027, 0.2844, 0.006969), (0.1048, 0.2775, 0.006541), (0.07624, 0.249, 0.006097), (0.08238, 0.242, 0.006129), (0.08925, 0.2407, 0.00614), (0.09582, 0.2422, 0.006129), (0.1011, 0.2494, 0.006096), (0.1042, 0.2619, 0.006231), (0.07179, 0.2614, 0.006232), (0.09826, 0.2902, 0.006435), (0.09213, 0.294, 0.006403), (0.08526, 0.2953, 0.006391), (0.07869, 0.2938, 0.006403), (0.07342, 0.2898, 0.006436), (0.07026, 0.2839, 0.006484), (0.06969, 0.2769, 0.006542), (0.1027, 0.2844, 0.006483), (0.09582, 0.2443, 0.008139), (0.08925, 0.2428, 0.008198), (0.1027, 0.285, 0.007687), (0.1048, 0.2782, 0.007967), (0.08238, 0.2441, 0.008147), (0.07624, 0.2508, 0.007991), (0.07026, 0.2845, 0.007706), (0.07342, 0.2903, 0.007466), (0.07869, 0.2943, 0.007303), (0.08526, 0.2958, 0.007244), (0.09213, 0.2946, 0.007295), (0.09826, 0.2908, 0.007451), (0.07179, 0.2627, 0.007926), (0.1011, 0.2512, 0.007976), (0.06969, 0.2776, 0.007988), (0.1042, 0.2632, 0.007907), (0.007809, -0.4171, 0.4735), (0.02475, -0.4171, 0.4607), (0.04041, -0.4171, 0.4478), (0.05707, -0.4171, 0.4297), (0.06187, -0.4171, 0.4037), (0.007809, -0.4942, 0.4735), (0.02475, -0.4942, 0.4607), (0.04041, -0.4942, 0.4478), (0.05707, -0.4942, 0.4297), (0.06187, -0.4942, 0.4037), (0.007809, -0.5275, 0.4738), (0.02475, -0.5275, 0.461), (0.04041, -0.5275, 0.4481), (0.05707, -0.5275, 0.4297), (0.06187, -0.5275, 0.4037), (0.007809, -0.5397, 0.4818), (0.02475, -0.5397, 0.469), (0.04041, -0.5397, 0.4533), (0.05707, -0.5397, 0.4297), (0.06187, -0.5397, 0.4037), (0.007809, -0.5497, 0.4806), (0.02475, -0.5497, 0.4678), (0.04041, -0.5497, 0.4533), (0.05707, -0.5497, 0.4297), (0.06187, -0.5497, 0.4037), (0.007481, -0.5566, 0.4763), (0.02416, -0.5566, 0.4637), (0.03957, -0.5566, 0.4494), (0.05597, -0.5566, 0.4297), (0.0607, -0.5566, 0.4041), (0.01973, -0.5497, 0.3736), (0.04913, -0.5497, 0.3822), (0.04816, -0.5566, 0.3829), (0.01922, -0.5566, 0.3744), (0.01973, -0.5397, 0.3736), (0.04913, -0.5397, 0.3822), (0.01973, -0.5275, 0.3736), (0.04913, -0.5275, 0.3822), (0.01973, -0.4942, 0.3736), (0.04913, -0.4942, 0.3822), (0.01973, -0.4171, 0.3736), (0.04913, -0.4171, 0.3822), (0.02554, -0.3984, 0.3655), (0.0436, -0.3984, 0.361), (0.03125, -0.5566, 0.402), (0.04048, -0.5566, 0.4108), (0.0445, -0.5566, 0.4209), (0.04082, -0.5566, 0.4368), (0.03041, -0.5566, 0.4458), (0.01642, -0.5566, 0.4473), (0.02541, -0.5566, 0.432), (0.03017, -0.5566, 0.4299), (0.03356, -0.5566, 0.4248), (0.03464, -0.5566, 0.4181), (0.03315, -0.5566, 0.4116), (0.02947, -0.5566, 0.4069), (0.02459, -0.5566, 0.4054), (0.01983, -0.5566, 0.4075), (0.02053, -0.5566, 0.4305), (0.01685, -0.5566, 0.4258), (0.02807, -0.5514, 0.4112), (0.03044, -0.5514, 0.4142), (0.01536, -0.5566, 0.4193), (0.0314, -0.5514, 0.4184), (0.0307, -0.5514, 0.4227), (0.01645, -0.5566, 0.4125), (0.02853, -0.5514, 0.426), (0.02546, -0.5514, 0.4273), (0.01887, -0.5566, 0.399), (0.006661, -0.5566, 0.4026), (0.007738, -0.5566, 0.4452), (-0.00149, -0.5566, 0.4364), (-0.002112, -0.5566, 0.4118), (-0.005095, -0.5566, 0.4242), (0.02543, -0.5544, 0.4298), (0.0294, -0.5544, 0.4281), (0.03221, -0.5544, 0.4238), (0.03311, -0.5544, 0.4183), (0.03187, -0.5544, 0.4128), (0.02881, -0.5544, 0.4089), (0.02476, -0.5544, 0.4077), (0.02079, -0.5544, 0.4094), (0.02138, -0.5544, 0.4285), (0.01832, -0.5544, 0.4247), (0.0255, -0.5471, 0.4243), (0.02747, -0.5471, 0.4235), (0.01708, -0.5544, 0.4192), (0.02887, -0.5471, 0.4214), (0.02932, -0.5471, 0.4186), (0.01798, -0.5544, 0.4136), (0.0287, -0.5471, 0.4159), (0.02718, -0.5471, 0.4139), (0.02494, -0.5514, 0.4102), (0.02187, -0.5514, 0.4116), (0.02232, -0.5514, 0.4263), (0.01996, -0.5514, 0.4234), (0.019, -0.5514, 0.4191), (0.0197, -0.5514, 0.4148), (0.02516, -0.5471, 0.4133), (0.02318, -0.5471, 0.4142), (0.02347, -0.5471, 0.4237), (0.02195, -0.5471, 0.4218), (0.0245, -0.5471, 0.4214), (0.02604, -0.5471, 0.4218), (0.02133, -0.5471, 0.4191), (0.02503, -0.5471, 0.4191), (0.02687, -0.5471, 0.4196), (0.02178, -0.5471, 0.4163), (0.02571, -0.5471, 0.4161), (0.02796, -0.5471, 0.4167), (0.04404, -0.4219, 0.376), (0.04124, -0.4219, 0.3602), (0.0331, -0.4219, 0.3542), (0.02044, -0.4219, 0.3469), (0.004477, -0.4219, 0.3336), (0.03715, -0.4654, 0.376), (0.03469, -0.4654, 0.3602), (0.02753, -0.4654, 0.3556), (0.01639, -0.4654, 0.3484), (0.002348, -0.4654, 0.3452), (0.0323, -0.477, 0.376), (0.03007, -0.477, 0.3602), (0.0236, -0.477, 0.3537), (0.01354, -0.477, 0.3476), (0.0008485, -0.477, 0.3451), (0.02823, -0.4881, 0.376), (0.02571, -0.4881, 0.3602), (0.01114, -0.4881, 0.3541), (-0.0004087, -0.4881, 0.3525), (0.01835, -0.3984, 0.3708), (0.01834, -0.4219, 0.3711), (0.01834, -0.4654, 0.3711), (0.01834, -0.477, 0.3711), (0.01834, -0.4881, 0.3711), (0.001882, -0.3984, 0.3708), (0.00188, -0.4219, 0.3711), (0.001879, -0.4654, 0.3711), (0.001879, -0.477, 0.3711), (0.001878, -0.4881, 0.3711), (0.06958, -0.3735, 0.401), (0.02554, -0.3735, 0.3192), (0.0436, -0.3735, 0.3241), (0.01835, -0.3735, 0.4084), (0.001882, -0.3735, 0.4086), (0.07885, -0.3487, 0.3223), (0.09728, -0.3486, 0.3564), (0.1048, -0.3495, 0.3855), (0.1036, -0.3485, 0.4384), (0.08615, -0.3485, 0.4735), (0.05898, -0.3485, 0.4978), (0.01517, -0.3485, 0.5146), (0.02226, -0.3485, 0.2846), (0.05318, -0.3489, 0.2993), (0.07809, -0.3044, 0.5474), (0.09352, -0.3088, 0.5128), (0.005612, -0.4072, 0.5319), (0.03807, -0.412, 0.4845), (0.06601, -0.3592, 0.5167), (0.02368, -0.3518, 0.569), (0.1029, -0.2924, 0.545), (0.1116, -0.3015, 0.5019), (0.05247, -0.4163, 0.5315), (0.04311, -0.4168, 0.4764), (0.05585, -0.3764, 0.4929), (0.08022, -0.3643, 0.5666), (0.1402, -0.3172, 0.5182), (0.1039, -0.3049, 0.4864), (0.07213, -0.4336, 0.5013), (0.05172, -0.4164, 0.4632), (0.08316, -0.3709, 0.4845), (0.1105, -0.3765, 0.53), (0.1531, -0.3396, 0.4891), (0.1128, -0.3188, 0.4633), (0.06747, -0.4509, 0.4684), (0.05764, -0.417, 0.4538), (0.09002, -0.3723, 0.4644), (0.1283, -0.3869, 0.4879), (0.1423, -0.3469, 0.4646), (0.1248, -0.3328, 0.4435), (0.05786, -0.4599, 0.4494), (0.05799, -0.4481, 0.4434), (0.1019, -0.3896, 0.4159), (0.1105, -0.3862, 0.4394), (-0.09031, 0.1706, 0.6046), (-0.08629, -0.2023, 0.5809), (-0.1498, 0.1752, 0.5763), (-0.1422, -0.2023, 0.5503), (-0.1971, 0.1824, 0.5321), (-0.1865, -0.2023, 0.5119), (-0.2078, 0.1976, 0.4926), (-0.215, -0.2023, 0.4551), (-0.2432, 0.1438, 0.4028), (-0.2248, -0.2023, 0.3964), (-0.2384, 0.1338, 0.3353), (-0.22, -0.2023, 0.3674), (-0.2089, 0.129, 0.2741), (-0.1318, -0.1878, 0.1776), (-0.152, 0.1507, 0.2309), (-0.1171, -0.2023, 0.2307), (-0.0683, 0.2375, 0.2287), (-0.08629, -0.2023, 0.2158), (-0.09684, -0.06769, 0.6084), (-0.09753, 0.06693, 0.6103), (-0.1623, -0.06769, 0.5769), (-0.1636, 0.06693, 0.5784), (-0.2142, -0.06769, 0.5277), (-0.216, 0.06693, 0.5288), (-0.2475, -0.06769, 0.4613), (-0.2496, 0.06693, 0.4629), (-0.259, -0.06769, 0.3926), (-0.2612, 0.06693, 0.3936), (-0.2475, -0.06769, 0.3239), (-0.2496, 0.06693, 0.3242), (-0.2142, -0.06769, 0.2619), (-0.216, 0.06693, 0.2617), (-0.1623, -0.06769, 0.2128), (-0.1636, 0.06693, 0.212), (-0.09684, -0.06769, 0.1812), (-0.09753, 0.06693, 0.1801), (-0.07165, -0.3006, 0.5344), (-0.1143, -0.3006, 0.5138), (-0.1482, -0.3006, 0.4858), (-0.17, -0.3006, 0.4413), (-0.1775, -0.3006, 0.3964), (-0.17, -0.3006, 0.3516), (-0.1482, -0.3006, 0.3111), (-0.1143, -0.3006, 0.279), (-0.07165, -0.3006, 0.2584), (-0.07671, 0.2353, 0.5902), (-0.124, 0.2433, 0.5688), (-0.1415, 0.2493, 0.5514), (-0.1556, 0.2558, 0.5338), (-0.03289, 0.3435, 0.2773), (-0.05544, 0.2951, 0.5703), (-0.07617, 0.3071, 0.5552), (-0.0821, 0.3127, 0.5475), (-0.08845, 0.3172, 0.5389), (-0.06117, 0.3464, 0.5191), (-0.05021, 0.354, 0.5113), (-0.04361, 0.3665, 0.4839), (-0.03439, 0.3705, 0.4738), (-0.02713, 0.3805, 0.4325), (-0.05291, -0.3964, 0.4948), (-0.0787, -0.3964, 0.4817), (-0.09916, -0.3964, 0.4612), (-0.1123, -0.3964, 0.4355), (-0.1071, -0.3984, 0.3747), (-0.09966, -0.3966, 0.3613), (-0.08455, -0.3968, 0.3335), (-0.06709, -0.3972, 0.3196), (-0.04795, -0.3964, 0.3107), (-0.02776, 0.3742, 0.3412), (-0.1237, 0.2863, 0.5398), (-0.1006, 0.276, 0.5653), (-0.1173, 0.2817, 0.5498), (-0.06579, 0.2686, 0.5827), (-0.2145, 0.2089, 0.4753), (-0.241, 0.1716, 0.4047), (-0.2335, 0.1591, 0.34), (-0.202, 0.161, 0.2822), (-0.1529, 0.1933, 0.2446), (-0.07827, 0.2679, 0.2428), (-0.164, 0.261, 0.5196), (-0.03904, 0.3447, 0.2799), (-0.09776, 0.324, 0.5292), (-0.06894, 0.3482, 0.5151), (-0.05519, 0.3583, 0.5048), (-0.04404, 0.3743, 0.4821), (-0.03398, 0.3797, 0.4683), (-0.02166, 0.3892, 0.4293), (-0.02493, 0.3786, 0.3237), (-0.1318, 0.2934, 0.5285), (-0.2479, 0.2535, 0.3009), (-0.2355, 0.2242, 0.2814), (-0.2048, 0.2, 0.265), (-0.1718, 0.1921, 0.2549), (-0.1316, 0.2134, 0.2364), (-0.1136, 0.23, 0.2386), (-0.2387, 0.2893, 0.3134), (-0.09429, 0.2844, 0.2533), (-0.1905, 0.3515, 0.3143), (-0.1707, 0.3631, 0.3108), (-0.1516, 0.3679, 0.3039), (-0.1258, 0.3695, 0.295), (-0.1045, 0.3638, 0.2851), (-0.09042, 0.3503, 0.2754), (-0.08477, 0.3258, 0.2659), (-0.2188, 0.324, 0.3166), (-0.1851, 0.2741, 0.1958), (-0.1779, 0.2611, 0.1922), (-0.1658, 0.2522, 0.1897), (-0.1508, 0.2489, 0.1888), (-0.1351, 0.2517, 0.1895), (-0.1211, 0.2601, 0.1919), (-0.1864, 0.2894, 0.2001), (-0.1537, 0.3023, 0.1039), (-0.1072, 0.2807, 0.1055), (-0.1172, 0.2745, 0.106), (-0.1109, 0.2729, 0.1955), (-0.1714, 0.3173, 0.208), (-0.1574, 0.3257, 0.2104), (-0.1417, 0.3285, 0.2111), (-0.1267, 0.3252, 0.2102), (-0.1147, 0.3164, 0.2077), (-0.1075, 0.3033, 0.204), (-0.1284, 0.2724, 0.1062), (-0.1061, 0.2881, 0.1998), (-0.1391, 0.2749, 0.106), (-0.1476, 0.2814, 0.1055), (-0.1816, 0.3046, 0.2044), (-0.1528, 0.291, 0.1047), (-0.2242, 0.3348, 0.4642), (-0.1829, 0.37, 0.4706), (-0.03957, 0.4137, 0.3595), (-0.09559, 0.2348, 0.2408), (-0.2222, 0.1847, 0.3099), (-0.1445, 0.2104, 0.2504), (-0.1887, 0.1929, 0.2741), (-0.03628, 0.3812, 0.3166), (-0.0592, 0.3335, 0.2744), (-0.1339, 0.403, 0.4593), (-0.1023, 0.4187, 0.447), (-0.07167, 0.4325, 0.4292), (-0.05108, 0.4336, 0.4003), (-0.2604, 0.2048, 0.3627), (-0.2625, 0.24, 0.4193), (-0.2481, 0.288, 0.4516), (-0.09869, 0.3383, 0.2591), (-0.1162, 0.2371, 0.2274), (-0.09494, 0.3063, 0.2403), (-0.1026, 0.277, 0.2349), (-0.1489, 0.3517, 0.2705), (-0.1291, 0.3516, 0.2683), (-0.1118, 0.3482, 0.263), (-0.2157, 0.2614, 0.2431), (-0.1871, 0.2177, 0.2318), (-0.2067, 0.2367, 0.2367), (-0.211, 0.2925, 0.2522), (-0.1993, 0.3178, 0.2599), (-0.1331, 0.223, 0.2254), (-0.1611, 0.2118, 0.2308), (-0.1821, 0.338, 0.2663), (-0.1661, 0.3464, 0.2692), (-0.1437, 0.3487, 0.5043), (-0.09983, 0.2389, 0.2381), (-0.1995, 0.1828, 0.2843), (-0.04207, 0.3416, 0.2826), (-0.07829, 0.3921, 0.4814), (-0.02733, 0.4088, 0.435), (-0.1956, 0.2757, 0.4954), (-0.1699, 0.3104, 0.5073), (-0.01168, 0.3981, 0.3846), (-0.2298, 0.1774, 0.331), (-0.1522, 0.2132, 0.2532), (-0.02815, 0.3793, 0.3219), (-0.1105, 0.3761, 0.4958), (-0.05288, 0.3973, 0.4637), (-0.2479, 0.189, 0.3877), (-0.2353, 0.2236, 0.4567), (-0.2257, 0.3348, 0.3958), (-0.0658, 0.3981, 0.323), (-0.2162, 0.1897, 0.2924), (-0.1368, 0.2076, 0.2476), (-0.05867, 0.3685, 0.2937), (-0.1627, 0.3897, 0.3838), (-0.1065, 0.4053, 0.3521), (-0.2536, 0.2155, 0.3198), (-0.2682, 0.2442, 0.3671), (-0.1949, 0.3681, 0.3928), (-0.101, 0.2307, 0.2435), (-0.1802, 0.1925, 0.2645), (-0.06993, 0.3282, 0.269), (-0.1322, 0.4024, 0.3697), (-0.08659, 0.4074, 0.3396), (-0.2545, 0.2919, 0.391), (-0.1627, 0.2926, 0.1476), (-0.1567, 0.2816, 0.1456), (-0.1468, 0.2742, 0.1442), (-0.1345, 0.2714, 0.1437), (-0.1215, 0.2738, 0.1442), (-0.11, 0.2808, 0.1454), (-0.1637, 0.3055, 0.1499), (-0.1465, 0.2852, 0.05121), (-0.1425, 0.2779, 0.05305), (-0.1358, 0.2729, 0.0543), (-0.1275, 0.2711, 0.05476), (-0.1016, 0.2916, 0.1474), (-0.1514, 0.329, 0.1542), (-0.1399, 0.3361, 0.1555), (-0.127, 0.3384, 0.1559), (-0.1146, 0.3356, 0.1554), (-0.1047, 0.3282, 0.154), (-0.09876, 0.3172, 0.152), (-0.1187, 0.2726, 0.05437), (-0.09769, 0.3043, 0.1497), (-0.111, 0.2773, 0.05318), (-0.1472, 0.2937, 0.04905), (-0.1598, 0.3182, 0.1522), (-0.1421, 0.2881, 0.02285), (-0.1139, 0.2766, 0.02918), (-0.12, 0.2733, 0.031), (-0.09991, 0.2901, 0.1048), (-0.143, 0.323, 0.1023), (-0.1331, 0.3292, 0.1018), (-0.1219, 0.3312, 0.1016), (-0.1111, 0.3288, 0.1018), (-0.1026, 0.3223, 0.1023), (-0.09742, 0.3126, 0.1031), (-0.1268, 0.2722, 0.0316), (-0.09648, 0.3013, 0.1039), (-0.1332, 0.2735, 0.03089), (-0.1384, 0.277, 0.02898), (-0.1503, 0.3135, 0.103), (-0.1416, 0.2821, 0.02616), (-0.1053, 0.2845, 0.05138), (-0.1389, 0.3094, 0.0451), (-0.1311, 0.3141, 0.04391), (-0.1224, 0.3156, 0.04352), (-0.1141, 0.3138, 0.04398), (-0.1074, 0.3088, 0.04523), (-0.1034, 0.3015, 0.04707), (-0.1026, 0.293, 0.04923), (-0.1446, 0.3022, 0.0469), (-0.1095, 0.2816, 0.02642), (-0.1357, 0.2991, 0.01682), (-0.1296, 0.3024, 0.015), (-0.1228, 0.3035, 0.0144), (-0.1163, 0.3022, 0.01511), (-0.1112, 0.2987, 0.01702), (-0.108, 0.2936, 0.01984), (-0.1075, 0.2876, 0.02314), (-0.1401, 0.2941, 0.01957), (-0.0912, -0.1396, 0.5969), (-0.1515, -0.1396, 0.5678), (-0.1994, -0.1396, 0.5193), (-0.2301, -0.1396, 0.458), (-0.2407, -0.1396, 0.3947), (-0.2317, -0.1332, 0.3306), (-0.2037, -0.1188, 0.2706), (-0.1411, -0.1396, 0.2238), (-0.0912, -0.1396, 0.1997), (-0.1997, -0.2544, 0.3964), (-0.1912, -0.2544, 0.4478), (-0.07854, -0.2544, 0.5563), (-0.1274, -0.2544, 0.262), (-0.1565, -0.2794, 0.3055), (-0.1662, -0.2544, 0.5005), (-0.1274, -0.2544, 0.5327), (-0.1924, -0.2544, 0.3523), (-0.07854, -0.2544, 0.2384), (-0.2288, -0.2049, 0.3087), (-0.2078, -0.1988, 0.1823), (-0.1319, -0.1918, 0.2335), (-0.2257, -0.1613, 0.2907), (-0.196, -0.1395, 0.2612), (-0.1572, -0.1521, 0.2375), (-0.1351, -0.2353, 0.2515), (-0.1647, -0.2572, 0.281), (-0.2036, -0.2446, 0.3047), (-0.2006, -0.1703, 0.1806), (-0.1754, -0.1553, 0.1786), (-0.1469, -0.1625, 0.1773), (-0.1389, -0.2163, 0.1793), (-0.1642, -0.2313, 0.1814), (-0.1927, -0.2241, 0.1826), (-0.1309, -0.193, 0.09747), (-0.1793, -0.2, 0.09681), (-0.1746, -0.1819, 0.09608), (-0.1586, -0.1723, 0.09597), (-0.1404, -0.1769, 0.09655), (-0.1355, -0.2111, 0.09819), (-0.1516, -0.2207, 0.0983), (-0.1697, -0.2161, 0.09773), (-0.1271, -0.2014, 0.03796), (-0.1685, -0.2053, 0.03891), (-0.1639, -0.191, 0.0338), (-0.1498, -0.1839, 0.03141), (-0.1346, -0.1882, 0.03313), (-0.1317, -0.2157, 0.04307), (-0.1457, -0.2228, 0.04546), (-0.161, -0.2185, 0.04373), (-0.1252, -0.208, 0.02433), (-0.1667, -0.2108, 0.02603), (-0.1618, -0.1981, 0.01777), (-0.1476, -0.192, 0.01385), (-0.1324, -0.1961, 0.01657), (-0.1301, -0.2207, 0.0326), (-0.1443, -0.2268, 0.03652), (-0.1595, -0.2227, 0.0338), (-0.127, -0.209, 0.02346), (-0.1649, -0.2116, 0.02501), (-0.1604, -0.2, 0.01747), (-0.1475, -0.1945, 0.01389), (-0.1336, -0.1982, 0.01637), (-0.1315, -0.2206, 0.031), (-0.1444, -0.2262, 0.03457), (-0.1583, -0.2225, 0.03209), (-0.1249, -0.2102, 0.02242), (-0.167, -0.213, 0.02414), (-0.162, -0.2002, 0.01577), (-0.1476, -0.194, 0.0118), (-0.1323, -0.1981, 0.01455), (-0.1299, -0.223, 0.03079), (-0.1443, -0.2292, 0.03476), (-0.1596, -0.2251, 0.03201), (-0.1249, -0.2209, 0.01052), (-0.167, -0.2238, 0.01224), (-0.162, -0.2045, 0.01071), (-0.1476, -0.1972, 0.01031), (-0.1323, -0.2022, 0.01066), (-0.1299, -0.2472, 0.01138), (-0.1443, -0.2545, 0.01123), (-0.1596, -0.2496, 0.01125), (-0.1249, -0.2209, 0.00947), (-0.167, -0.2238, 0.01119), (-0.162, -0.2045, 0.009653), (-0.1476, -0.1972, 0.009256), (-0.1323, -0.2022, 0.009604), (-0.1299, -0.2472, 0.01033), (-0.1443, -0.2545, 0.01018), (-0.1596, -0.2496, 0.0102), (-0.1596, -0.2477, 0.01283), (-0.1443, -0.2526, 0.01302), (-0.1299, -0.2453, 0.01286), (-0.1323, -0.2018, 0.01095), (-0.1476, -0.197, 0.01042), (-0.162, -0.2042, 0.01109), (-0.167, -0.223, 0.01315), (-0.1249, -0.2201, 0.01143), (-0.1411, 0.2876, 0.02195), (-0.1146, 0.2767, 0.02789), (-0.1203, 0.2736, 0.02959), (-0.1266, 0.2726, 0.03016), (-0.1327, 0.2738, 0.02949), (-0.1376, 0.2771, 0.0277), (-0.1405, 0.2819, 0.02505), (-0.1105, 0.2815, 0.0253), (-0.135, 0.2979, 0.01627), (-0.1293, 0.301, 0.01457), (-0.1229, 0.302, 0.014), (-0.1169, 0.3008, 0.01467), (-0.112, 0.2975, 0.01646), (-0.1091, 0.2927, 0.01911), (-0.1085, 0.2871, 0.02222), (-0.1391, 0.2932, 0.01886), (-0.1424, 0.2872, 0.02083), (-0.1138, 0.2755, 0.02725), (-0.1199, 0.2722, 0.02909), (-0.1268, 0.2711, 0.0297), (-0.1334, 0.2724, 0.02898), (-0.1386, 0.2759, 0.02704), (-0.1418, 0.2811, 0.02418), (-0.1093, 0.2806, 0.02445), (-0.1358, 0.2983, 0.01471), (-0.1297, 0.3017, 0.01287), (-0.1228, 0.3028, 0.01226), (-0.1162, 0.3015, 0.01298), (-0.111, 0.298, 0.01492), (-0.1078, 0.2928, 0.01778), (-0.1072, 0.2867, 0.02112), (-0.1403, 0.2933, 0.01751), (-0.1424, 0.2775, 0.007026), (-0.1138, 0.249, 0.006582), (-0.1199, 0.242, 0.006614), (-0.1268, 0.2407, 0.006626), (-0.1334, 0.2422, 0.006614), (-0.1386, 0.2494, 0.006581), (-0.1418, 0.2619, 0.006716), (-0.1093, 0.2614, 0.006717), (-0.1358, 0.2902, 0.00692), (-0.1297, 0.294, 0.006888), (-0.1228, 0.2953, 0.006877), (-0.1162, 0.2938, 0.006888), (-0.111, 0.2898, 0.006921), (-0.1078, 0.2839, 0.006969), (-0.1072, 0.2769, 0.007027), (-0.1403, 0.2844, 0.006969), (-0.1424, 0.2775, 0.006541), (-0.1138, 0.249, 0.006097), (-0.1199, 0.242, 0.006129), (-0.1268, 0.2407, 0.00614), (-0.1334, 0.2422, 0.006129), (-0.1386, 0.2494, 0.006096), (-0.1418, 0.2619, 0.006231), (-0.1093, 0.2614, 0.006232), (-0.1358, 0.2902, 0.006435), (-0.1297, 0.294, 0.006403), (-0.1228, 0.2953, 0.006391), (-0.1162, 0.2938, 0.006403), (-0.111, 0.2898, 0.006436), (-0.1078, 0.2839, 0.006484), (-0.1072, 0.2769, 0.006542), (-0.1403, 0.2844, 0.006483), (-0.1334, 0.2443, 0.008139), (-0.1268, 0.2428, 0.008198), (-0.1403, 0.285, 0.007687), (-0.1424, 0.2782, 0.007967), (-0.1199, 0.2441, 0.008147), (-0.1138, 0.2508, 0.007991), (-0.1078, 0.2845, 0.007706), (-0.111, 0.2903, 0.007466), (-0.1162, 0.2943, 0.007303), (-0.1228, 0.2958, 0.007244), (-0.1297, 0.2946, 0.007295), (-0.1358, 0.2908, 0.007451), (-0.1093, 0.2627, 0.007926), (-0.1386, 0.2512, 0.007976), (-0.1072, 0.2776, 0.007988), (-0.1418, 0.2632, 0.007907), (-0.04535, -0.4171, 0.4735), (-0.06229, -0.4171, 0.4607), (-0.07795, -0.4171, 0.4478), (-0.09461, -0.4171, 0.4297), (-0.09941, -0.4171, 0.4037), (-0.04535, -0.4942, 0.4735), (-0.06229, -0.4942, 0.4607), (-0.07795, -0.4942, 0.4478), (-0.09461, -0.4942, 0.4297), (-0.09941, -0.4942, 0.4037), (-0.04535, -0.5275, 0.4738), (-0.06229, -0.5275, 0.461), (-0.07795, -0.5275, 0.4481), (-0.09461, -0.5275, 0.4297), (-0.09941, -0.5275, 0.4037), (-0.04535, -0.5397, 0.4818), (-0.06229, -0.5397, 0.469), (-0.07795, -0.5397, 0.4533), (-0.09461, -0.5397, 0.4297), (-0.09941, -0.5397, 0.4037), (-0.04535, -0.5497, 0.4806), (-0.06229, -0.5497, 0.4678), (-0.07795, -0.5497, 0.4533), (-0.09461, -0.5497, 0.4297), (-0.09941, -0.5497, 0.4037), (-0.04502, -0.5566, 0.4763), (-0.0617, -0.5566, 0.4637), (-0.07711, -0.5566, 0.4494), (-0.09352, -0.5566, 0.4297), (-0.09824, -0.5566, 0.4041), (-0.05728, -0.5497, 0.3736), (-0.08667, -0.5497, 0.3822), (-0.0857, -0.5566, 0.3829), (-0.05676, -0.5566, 0.3744), (-0.05728, -0.5397, 0.3736), (-0.08667, -0.5397, 0.3822), (-0.05728, -0.5275, 0.3736), (-0.08667, -0.5275, 0.3822), (-0.05728, -0.4942, 0.3736), (-0.08667, -0.4942, 0.3822), (-0.05728, -0.4171, 0.3736), (-0.08667, -0.4171, 0.3822), (-0.06308, -0.3984, 0.3655), (-0.08114, -0.3984, 0.361), (-0.06879, -0.5566, 0.402), (-0.07802, -0.5566, 0.4108), (-0.08204, -0.5566, 0.4209), (-0.07836, -0.5566, 0.4368), (-0.06795, -0.5566, 0.4458), (-0.05396, -0.5566, 0.4473), (-0.06295, -0.5566, 0.432), (-0.06772, -0.5566, 0.4299), (-0.0711, -0.5566, 0.4248), (-0.07219, -0.5566, 0.4181), (-0.07069, -0.5566, 0.4116), (-0.06701, -0.5566, 0.4069), (-0.06214, -0.5566, 0.4054), (-0.05737, -0.5566, 0.4075), (-0.05807, -0.5566, 0.4305), (-0.0544, -0.5566, 0.4258), (-0.06562, -0.5514, 0.4112), (-0.06798, -0.5514, 0.4142), (-0.0529, -0.5566, 0.4193), (-0.06894, -0.5514, 0.4184), (-0.06824, -0.5514, 0.4227), (-0.05399, -0.5566, 0.4125), (-0.06607, -0.5514, 0.426), (-0.063, -0.5514, 0.4273), (-0.05642, -0.5566, 0.399), (-0.0442, -0.5566, 0.4026), (-0.04528, -0.5566, 0.4452), (-0.03605, -0.5566, 0.4364), (-0.03543, -0.5566, 0.4118), (-0.03245, -0.5566, 0.4242), (-0.06298, -0.5544, 0.4298), (-0.06694, -0.5544, 0.4281), (-0.06975, -0.5544, 0.4238), (-0.07065, -0.5544, 0.4183), (-0.06941, -0.5544, 0.4128), (-0.06635, -0.5544, 0.4089), (-0.0623, -0.5544, 0.4077), (-0.05833, -0.5544, 0.4094), (-0.05892, -0.5544, 0.4285), (-0.05586, -0.5544, 0.4247), (-0.06304, -0.5471, 0.4243), (-0.06501, -0.5471, 0.4235), (-0.05462, -0.5544, 0.4192), (-0.06642, -0.5471, 0.4214), (-0.06687, -0.5471, 0.4186), (-0.05552, -0.5544, 0.4136), (-0.06625, -0.5471, 0.4159), (-0.06472, -0.5471, 0.4139), (-0.06248, -0.5514, 0.4102), (-0.05941, -0.5514, 0.4116), (-0.05987, -0.5514, 0.4263), (-0.0575, -0.5514, 0.4234), (-0.05654, -0.5514, 0.4191), (-0.05724, -0.5514, 0.4148), (-0.0627, -0.5471, 0.4133), (-0.06072, -0.5471, 0.4142), (-0.06102, -0.5471, 0.4237), (-0.05949, -0.5471, 0.4218), (-0.06204, -0.5471, 0.4214), (-0.06358, -0.5471, 0.4218), (-0.05887, -0.5471, 0.4191), (-0.06257, -0.5471, 0.4191), (-0.06442, -0.5471, 0.4196), (-0.05932, -0.5471, 0.4163), (-0.06326, -0.5471, 0.4161), (-0.0655, -0.5471, 0.4167), (-0.08158, -0.4219, 0.376), (-0.07878, -0.4219, 0.3602), (-0.07065, -0.4219, 0.3542), (-0.05798, -0.4219, 0.3469), (-0.04202, -0.4219, 0.3336), (-0.07469, -0.4654, 0.376), (-0.07223, -0.4654, 0.3602), (-0.06507, -0.4654, 0.3556), (-0.05393, -0.4654, 0.3484), (-0.03989, -0.4654, 0.3452), (-0.06984, -0.477, 0.376), (-0.06761, -0.477, 0.3602), (-0.06115, -0.477, 0.3537), (-0.05108, -0.477, 0.3476), (-0.03839, -0.477, 0.3451), (-0.06577, -0.4881, 0.376), (-0.06325, -0.4881, 0.3602), (-0.04869, -0.4881, 0.3541), (-0.03713, -0.4881, 0.3525), (-0.05589, -0.3984, 0.3708), (-0.05589, -0.4219, 0.3711), (-0.05589, -0.4654, 0.3711), (-0.05589, -0.477, 0.3711), (-0.05589, -0.4881, 0.3711), (-0.03942, -0.3984, 0.3708), (-0.03942, -0.4219, 0.3711), (-0.03942, -0.4654, 0.3711), (-0.03942, -0.477, 0.3711), (-0.03942, -0.4881, 0.3711), (-0.01877, -0.3984, 0.3671), (-0.01877, -0.4171, 0.3756), (-0.01877, -0.4942, 0.3756), (-0.01877, -0.5275, 0.3756), (-0.01877, -0.5397, 0.3756), (-0.01877, -0.5497, 0.3756), (-0.01877, -0.5566, 0.3764), (-0.01877, 0.169, 0.6144), (-0.01877, -0.2023, 0.5902), (-0.01877, 0.26, 0.2265), (-0.01877, -0.2023, 0.2065), (-0.01877, 0.06693, 0.6213), (-0.01877, -0.06769, 0.6193), (-0.01877, -0.06769, 0.1703), (-0.01877, 0.06693, 0.1691), (-0.01877, -0.3006, 0.5415), (-0.01877, -0.3006, 0.2513), (-0.01877, 0.2326, 0.5976), (-0.01877, 0.3441, 0.2758), (-0.01877, 0.2954, 0.5732), (-0.01877, 0.383, 0.4246), (-0.01877, -0.3964, 0.4994), (-0.01877, -0.3964, 0.3069), (-0.01877, 0.3745, 0.3405), (-0.01877, 0.2662, 0.5884), (-0.01877, -0.1396, 0.6069), (-0.01877, -0.1396, 0.1896), (-0.01877, -0.2544, 0.5644), (-0.01877, -0.2544, 0.2302), (-0.01877, -0.4171, 0.4803), (-0.01877, -0.4942, 0.4803), (-0.01877, -0.5275, 0.4806), (-0.01877, -0.5397, 0.4886), (-0.01877, -0.5497, 0.4874), (-0.01877, -0.5566, 0.483), (-0.01877, -0.5566, 0.4494), (-0.01877, -0.5566, 0.4297), (-0.01877, -0.5566, 0.4041), (-0.01877, -0.4219, 0.3291), (-0.01877, -0.4654, 0.3442), (-0.01877, -0.477, 0.3441), (-0.01877, -0.4881, 0.3518), (-0.01877, -0.3984, 0.3708), (-0.01877, -0.4219, 0.3711), (-0.01877, -0.4654, 0.3711), (-0.01877, -0.477, 0.3711), (-0.01877, -0.4881, 0.3711), (-0.1071, -0.3735, 0.401), (-0.06308, -0.3735, 0.3192), (-0.08114, -0.3735, 0.3241), (-0.05589, -0.3735, 0.4084), (-0.03942, -0.3735, 0.4086), (-0.01877, -0.3735, 0.3278), (-0.01877, -0.3735, 0.4096), (-0.1164, -0.3487, 0.3223), (-0.1348, -0.3486, 0.3564), (-0.1423, -0.3495, 0.3855), (-0.1411, -0.3485, 0.4384), (-0.1237, -0.3485, 0.4735), (-0.09652, -0.3485, 0.4978), (-0.05271, -0.3485, 0.5146), (-0.01877, -0.3485, 0.5204), (-0.01877, -0.3485, 0.2791), (-0.0598, -0.3485, 0.2846), (-0.09072, -0.3489, 0.2993), (-0.1156, -0.3044, 0.5474), (-0.1311, -0.3088, 0.5128), (-0.04315, -0.4072, 0.5319), (-0.07561, -0.412, 0.4845), (-0.1036, -0.3592, 0.5167), (-0.06122, -0.3518, 0.569), (-0.1405, -0.2924, 0.545), (-0.1491, -0.3015, 0.5019), (-0.09001, -0.4163, 0.5315), (-0.08065, -0.4168, 0.4764), (-0.09339, -0.3764, 0.4929), (-0.1178, -0.3643, 0.5666), (-0.1777, -0.3172, 0.5182), (-0.1414, -0.3049, 0.4864), (-0.1097, -0.4336, 0.5013), (-0.08927, -0.4164, 0.4632), (-0.1207, -0.3709, 0.4845), (-0.148, -0.3765, 0.53), (-0.1907, -0.3396, 0.4891), (-0.1504, -0.3188, 0.4633), (-0.105, -0.4509, 0.4684), (-0.09518, -0.417, 0.4538), (-0.1276, -0.3723, 0.4644), (-0.1659, -0.3869, 0.4879), (-0.1798, -0.3469, 0.4646), (-0.1623, -0.3328, 0.4435), (-0.0954, -0.4599, 0.4494), (-0.09553, -0.4481, 0.4434), (-0.1395, -0.3896, 0.4159), (-0.1481, -0.3862, 0.4394), (-0.01877, -0.0003821, 0.6203), (0.05964, -0.000382, 0.6094), (0.1254, -0.000382, 0.5776), (0.1775, -0.0003819, 0.5282), (0.211, -0.0003819, 0.4621), (0.2226, -0.0003818, 0.3931), (0.211, -0.0003818, 0.3241), (0.1775, -0.0003817, 0.2618), (0.1254, -0.0003817, 0.2124), (0.05964, -0.0003816, 0.1807), (-0.01877, -0.0003817, 0.1697), (-0.09719, -0.000382, 0.6094), (-0.1629, -0.000382, 0.5776), (-0.2151, -0.0003819, 0.5282), (-0.2486, -0.0003819, 0.4621), (-0.2601, -0.0003818, 0.3931), (-0.2486, -0.0003818, 0.3241), (-0.2151, -0.0003817, 0.2618), (-0.1629, -0.0003817, 0.2124), (-0.09719, -0.0003816, 0.1807), (0.05588, 0.1259, 0.6071), (0.1182, 0.1285, 0.5772), (0.1677, 0.1326, 0.5307), (0.1883, 0.1412, 0.4798), (0.2134, 0.1106, 0.3988), (0.2057, 0.105, 0.3305), (0.1744, 0.1023, 0.2687), (0.1195, 0.1146, 0.2227), (0.04336, 0.164, 0.2078), (-0.01877, 0.1767, 0.2018), (-0.01877, 0.125, 0.6174), (-0.09343, 0.1259, 0.6071), (-0.1558, 0.1285, 0.5772), (-0.2052, 0.1326, 0.5307), (-0.2259, 0.1412, 0.4798), (-0.251, 0.1106, 0.3988), (-0.2433, 0.105, 0.3305), (-0.212, 0.1023, 0.2687), (-0.157, 0.1146, 0.2227), (-0.08091, 0.164, 0.2078)], [], [(12, 13, 33, 32), (25, 26, 46, 45), (21, 2, 22, 41), (10, 11, 31, 30), (19, 20, 40, 39), (8, 9, 29, 28), (6, 7, 27, 26), (17, 18, 38, 37), (4, 5, 25, 24), (15, 16, 36, 35), (2, 3, 23, 22), (13, 14, 34, 33), (11, 12, 32, 31), (20, 21, 41, 40), (9, 10, 30, 29), (18, 19, 39, 38), (7, 8, 28, 27), (5, 6, 26, 25), (16, 17, 37, 36), (3, 4, 24, 23), (14, 15, 35, 34), (60, 61, 81, 80), (36, 37, 57, 56), (23, 24, 44, 43), (34, 35, 55, 54), (32, 33, 53, 52), (41, 22, 42, 61), (30, 31, 51, 50), (39, 40, 60, 59), (28, 29, 49, 48), (26, 27, 47, 46), (37, 38, 58, 57), (24, 25, 45, 44), (35, 36, 56, 55), (22, 23, 43, 42), (33, 34, 54, 53), (31, 32, 52, 51), (40, 41, 61, 60), (29, 30, 50, 49), (38, 39, 59, 58), (27, 28, 48, 47), (62, 63, 83, 82), (49, 50, 70, 69), (58, 59, 79, 78), (47, 48, 68, 67), (45, 46, 66, 65), (56, 57, 77, 76), (43, 44, 64, 63), (54, 55, 75, 74), (52, 53, 73, 72), (61, 42, 62, 81), (50, 51, 71, 70), (59, 60, 80, 79), (48, 49, 69, 68), (46, 47, 67, 66), (57, 58, 78, 77), (44, 45, 65, 64), (55, 56, 76, 75), (42, 43, 63, 62), (53, 54, 74, 73), (51, 52, 72, 71), (91, 92, 112, 111), (73, 74, 94, 93), (71, 72, 92, 91), (80, 81, 101, 100), (69, 70, 90, 89), (78, 79, 99, 98), (67, 68, 88, 87), (65, 66, 86, 85), (76, 77, 97, 96), (63, 64, 84, 83), (74, 75, 95, 94), (72, 73, 93, 92), (81, 62, 82, 101), (70, 71, 91, 90), (79, 80, 100, 99), (68, 69, 89, 88), (66, 67, 87, 86), (77, 78, 98, 97), (64, 65, 85, 84), (75, 76, 96, 95), (119, 120, 140, 139), (100, 101, 121, 120), (89, 90, 110, 109), (98, 99, 119, 118), (87, 88, 108, 107), (85, 86, 106, 105), (96, 97, 117, 116), (83, 84, 104, 103), (94, 95, 115, 114), (92, 93, 113, 112), (101, 82, 102, 121), (90, 91, 111, 110), (99, 100, 120, 119), (88, 89, 109, 108), (86, 87, 107, 106), (97, 98, 118, 117), (84, 85, 105, 104), (95, 96, 116, 115), (82, 83, 103, 102), (93, 94, 114, 113), (132, 133, 153, 152), (108, 109, 129, 128), (106, 107, 127, 126), (117, 118, 138, 137), (104, 105, 125, 124), (115, 116, 136, 135), (102, 103, 123, 122), (113, 114, 134, 133), (111, 112, 132, 131), (120, 121, 141, 140), (109, 110, 130, 129), (118, 119, 139, 138), (107, 108, 128, 127), (105, 106, 126, 125), (116, 117, 137, 136), (103, 104, 124, 123), (114, 115, 135, 134), (112, 113, 133, 132), (121, 102, 122, 141), (110, 111, 131, 130), (145, 146, 166, 165), (141, 122, 142, 161), (130, 131, 151, 150), (139, 140, 160, 159), (128, 129, 149, 148), (126, 127, 147, 146), (137, 138, 158, 157), (124, 125, 145, 144), (135, 136, 156, 155), (122, 123, 143, 142), (133, 134, 154, 153), (131, 132, 152, 151), (140, 141, 161, 160), (129, 130, 150, 149), (138, 139, 159, 158), (127, 128, 148, 147), (125, 126, 146, 145), (136, 137, 157, 156), (123, 124, 144, 143), (134, 135, 155, 154), (180, 181, 201, 200), (156, 157, 177, 176), (143, 144, 164, 163), (154, 155, 175, 174), (152, 153, 173, 172), (161, 142, 162, 181), (150, 151, 171, 170), (159, 160, 180, 179), (148, 149, 169, 168), (146, 147, 167, 166), (157, 158, 178, 177), (144, 145, 165, 164), (155, 156, 176, 175), (142, 143, 163, 162), (153, 154, 174, 173), (151, 152, 172, 171), (160, 161, 181, 180), (149, 150, 170, 169), (158, 159, 179, 178), (147, 148, 168, 167), (182, 183, 203, 202), (169, 170, 190, 189), (178, 179, 199, 198), (167, 168, 188, 187), (165, 166, 186, 185), (176, 177, 197, 196), (163, 164, 184, 183), (174, 175, 195, 194), (172, 173, 193, 192), (181, 162, 182, 201), (170, 171, 191, 190), (179, 180, 200, 199), (168, 169, 189, 188), (166, 167, 187, 186), (177, 178, 198, 197), (164, 165, 185, 184), (175, 176, 196, 195), (162, 163, 183, 182), (173, 174, 194, 193), (171, 172, 192, 191), (206, 207, 227, 226), (193, 194, 214, 213), (191, 192, 212, 211), (200, 201, 221, 220), (189, 190, 210, 209), (198, 199, 219, 218), (187, 188, 208, 207), (185, 186, 206, 205), (196, 197, 217, 216), (183, 184, 204, 203), (194, 195, 215, 214), (192, 193, 213, 212), (201, 182, 202, 221), (190, 191, 211, 210), (199, 200, 220, 219), (188, 189, 209, 208), (186, 187, 207, 206), (197, 198, 218, 217), (184, 185, 205, 204), (195, 196, 216, 215), (241, 222, 242, 261), (217, 218, 238, 237), (204, 205, 225, 224), (215, 216, 236, 235), (202, 203, 223, 222), (213, 214, 234, 233), (211, 212, 232, 231), (220, 221, 241, 240), (209, 210, 230, 229), (218, 219, 239, 238), (207, 208, 228, 227), (205, 206, 226, 225), (216, 217, 237, 236), (203, 204, 224, 223), (214, 215, 235, 234), (212, 213, 233, 232), (221, 202, 222, 241), (210, 211, 231, 230), (219, 220, 240, 239), (208, 209, 229, 228), (243, 244, 264, 263), (230, 231, 251, 250), (239, 240, 260, 259), (228, 229, 249, 248), (226, 227, 247, 246), (237, 238, 258, 257), (224, 225, 245, 244), (235, 236, 256, 255), (222, 223, 243, 242), (233, 234, 254, 253), (231, 232, 252, 251), (240, 241, 261, 260), (229, 230, 250, 249), (238, 239, 259, 258), (227, 228, 248, 247), (225, 226, 246, 245), (236, 237, 257, 256), (223, 224, 244, 243), (234, 235, 255, 254), (232, 233, 253, 252), (278, 279, 299, 298), (254, 255, 275, 274), (252, 253, 273, 272), (261, 242, 262, 281), (250, 251, 271, 270), (259, 260, 280, 279), (248, 249, 269, 268), (246, 247, 267, 266), (257, 258, 278, 277), (244, 245, 265, 264), (255, 256, 276, 275), (242, 243, 263, 262), (253, 254, 274, 273), (251, 252, 272, 271), (260, 261, 281, 280), (249, 250, 270, 269), (258, 259, 279, 278), (247, 248, 268, 267), (245, 246, 266, 265), (256, 257, 277, 276), (291, 292, 312, 311), (267, 268, 288, 287), (265, 266, 286, 285), (276, 277, 297, 296), (263, 264, 284, 283), (274, 275, 295, 294), (272, 273, 293, 292), (281, 262, 282, 301), (270, 271, 291, 290), (279, 280, 300, 299), (268, 269, 289, 288), (266, 267, 287, 286), (277, 278, 298, 297), (264, 265, 285, 284), (275, 276, 296, 295), (262, 263, 283, 282), (273, 274, 294, 293), (271, 272, 292, 291), (280, 281, 301, 300), (269, 270, 290, 289), (302, 303, 304, 305, 306, 307, 308, 309, 310, 311, 312, 313, 314, 315, 316, 317, 318, 319, 320, 321), (300, 301, 321, 320), (289, 290, 310, 309), (298, 299, 319, 318), (287, 288, 308, 307), (285, 286, 306, 305), (296, 297, 317, 316), (283, 284, 304, 303), (294, 295, 315, 314), (292, 293, 313, 312), (301, 282, 302, 321), (290, 291, 311, 310), (299, 300, 320, 319), (288, 289, 309, 308), (286, 287, 307, 306), (297, 298, 318, 317), (284, 285, 305, 304), (295, 296, 316, 315), (282, 283, 303, 302), (293, 294, 314, 313), (322, 323, 5, 4), (336, 335, 16, 15), (329, 0, 3, 2), (338, 337, 14, 13), (328, 339, 12, 11), (331, 330, 21, 20), (327, 1, 10, 9), (333, 332, 19, 18), (325, 326, 8, 7), (323, 324, 6, 5), (335, 334, 17, 16), (0, 322, 4, 3), (337, 336, 15, 14), (339, 338, 13, 12), (330, 329, 2, 21), (1, 328, 11, 10), (332, 331, 20, 19), (326, 327, 9, 8), (324, 325, 7, 6), (334, 333, 18, 17), (1539, 1522, 341, 589), (589, 341, 343, 590), (590, 343, 345, 591), (591, 345, 347, 592), (592, 347, 349, 593), (593, 349, 351, 594), (595, 594, 610, 611), (596, 595, 611, 612), (596, 355, 357, 597), (597, 357, 1524, 1540), (598, 599, 379, 380), (1639, 1525, 359, 1629), (1609, 1526, 358, 1610), (1629, 359, 361, 1630), (1610, 358, 360, 1611), (1630, 361, 363, 1631), (1611, 360, 362, 1612), (1631, 363, 365, 1632), (1612, 362, 364, 1613), (1632, 365, 367, 1633), (1613, 364, 366, 1614), (1633, 367, 369, 1634), (1614, 366, 368, 1615), (1634, 369, 371, 1635), (1615, 368, 370, 1616), (1635, 371, 373, 1636), (1616, 370, 372, 1617), (1636, 373, 375, 1637), (1617, 372, 374, 1618), (1637, 375, 1528, 1638), (1618, 374, 1527, 1619), (600, 1541, 1529, 376), (601, 602, 382, 383), (603, 604, 377, 378), (605, 598, 380, 381), (606, 601, 383, 384), (599, 603, 378, 379), (602, 605, 381, 382), (1542, 606, 384, 1530), (604, 600, 376, 377), (354, 356, 418, 417), (344, 346, 388, 387), (395, 394, 422, 423), (356, 1523, 1532, 389), (340, 342, 386, 385), (356, 389, 420, 418), (1521, 340, 385, 1531), (348, 350, 415, 414), (342, 344, 387, 386), (397, 396, 424, 425), (392, 393, 324, 323), (388, 346, 413, 419), (393, 409, 428, 421), (352, 354, 417, 416), (410, 411, 392, 391), (1538, 412, 390, 1533), (408, 1537, 1534, 398), (346, 348, 414, 413), (394, 393, 421, 422), (411, 409, 393, 392), (412, 410, 391, 390), (395, 396, 327, 326), (393, 394, 325, 324), (391, 392, 323, 322), (398, 1534, 339, 328), (394, 395, 326, 325), (910, 911, 404, 405), (912, 913, 402, 403), (914, 915, 400, 401), (916, 1575, 1535, 399), (1576, 917, 407, 1536), (918, 910, 405, 406), (911, 912, 403, 404), (913, 914, 401, 402), (915, 377, 920, 923), (917, 918, 406, 407), (389, 408, 427, 420), (396, 395, 423, 424), (409, 388, 419, 428), (386, 387, 411, 410), (1531, 385, 412, 1538), (389, 1532, 1537, 408), (398, 397, 425, 426), (350, 352, 416, 415), (387, 388, 409, 411), (385, 386, 410, 412), (516, 531, 435, 444), (519, 526, 434, 433), (521, 525, 437, 438), (522, 529, 439, 440), (525, 516, 444, 437), (517, 530, 441, 442), (520, 517, 442, 443), (526, 528, 436, 434), (523, 518, 431, 430), (527, 519, 433, 432), (528, 520, 443, 436), (529, 521, 438, 439), (530, 522, 440, 441), (524, 523, 430, 429), (531, 524, 429, 435), (408, 398, 426, 427), (498, 495, 466, 456), (484, 490, 460, 461), (486, 484, 461, 463), (485, 487, 455, 450), (491, 493, 446, 445), (492, 497, 448, 447), (496, 485, 450, 449), (487, 486, 463, 455), (488, 499, 457, 458), (490, 489, 459, 460), (494, 491, 445, 451), (493, 492, 447, 446), (495, 494, 451, 466), (497, 496, 449, 448), (499, 498, 456, 457), (518, 527, 432, 431), (446, 447, 534, 533), (466, 451, 538, 554), (448, 449, 536, 535), (457, 456, 544, 545), (459, 458, 546, 547), (456, 466, 554, 544), (461, 460, 548, 549), (463, 461, 549, 551), (450, 455, 543, 537), (445, 446, 533, 532), (447, 448, 535, 534), (449, 450, 537, 536), (455, 463, 551, 543), (458, 457, 545, 546), (460, 459, 547, 548), (489, 488, 458, 459), (507, 506, 483, 468), (510, 501, 471, 473), (512, 500, 469, 477), (513, 504, 478, 479), (500, 507, 468, 469), (508, 505, 480, 470), (511, 508, 470, 475), (501, 503, 476, 471), (514, 509, 472, 481), (502, 510, 473, 474), (503, 511, 475, 476), (504, 512, 477, 478), (505, 513, 479, 480), (515, 514, 481, 482), (506, 515, 482, 483), (509, 502, 474, 472), (437, 444, 495, 498), (442, 441, 490, 484), (443, 442, 484, 486), (434, 436, 487, 485), (429, 430, 493, 491), (431, 432, 497, 492), (433, 434, 485, 496), (436, 443, 486, 487), (439, 438, 499, 488), (441, 440, 489, 490), (435, 429, 491, 494), (430, 431, 492, 493), (444, 435, 494, 495), (432, 433, 496, 497), (438, 437, 498, 499), (440, 439, 488, 489), (428, 419, 506, 507), (417, 418, 501, 510), (422, 421, 500, 512), (424, 423, 504, 513), (421, 428, 507, 500), (426, 425, 505, 508), (418, 420, 503, 501), (414, 415, 509, 514), (416, 417, 510, 502), (420, 427, 511, 503), (423, 422, 512, 504), (425, 424, 513, 505), (413, 414, 514, 515), (419, 413, 515, 506), (415, 416, 502, 509), (468, 483, 531, 516), (473, 471, 526, 519), (477, 469, 525, 521), (479, 478, 529, 522), (469, 468, 516, 525), (470, 480, 530, 517), (475, 470, 517, 520), (471, 476, 528, 526), (481, 472, 518, 523), (474, 473, 519, 527), (476, 475, 520, 528), (478, 477, 521, 529), (480, 479, 522, 530), (482, 481, 523, 524), (483, 482, 524, 531), (472, 474, 527, 518), (549, 548, 563, 564), (551, 549, 564, 566), (537, 543, 558, 453), (532, 533, 465, 467), (534, 535, 462, 464), (536, 537, 453, 454), (543, 551, 566, 558), (546, 545, 560, 561), (548, 547, 562, 563), (538, 532, 467, 452), (533, 534, 464, 465), (554, 538, 452, 569), (535, 536, 454, 462), (545, 544, 559, 560), (547, 546, 561, 562), (451, 445, 532, 538), (452, 467, 539, 553), (569, 452, 553, 579), (560, 559, 572, 573), (562, 561, 574, 575), (462, 454, 550, 542), (559, 569, 579, 572), (564, 563, 576, 577), (465, 464, 541, 540), (566, 564, 577, 578), (453, 558, 571, 552), (558, 566, 578, 571), (561, 560, 573, 574), (454, 453, 552, 550), (563, 562, 575, 576), (464, 462, 542, 541), (544, 554, 569, 559), (552, 571, 580, 556), (550, 552, 556, 557), (571, 578, 587, 580), (574, 573, 582, 583), (576, 575, 584, 585), (540, 541, 567, 568), (542, 550, 557, 565), (553, 539, 570, 555), (579, 553, 555, 588), (573, 572, 581, 582), (575, 574, 583, 584), (539, 540, 568, 570), (572, 579, 588, 581), (577, 576, 585, 586), (541, 542, 565, 567), (467, 465, 540, 539), (578, 577, 586, 587), (390, 391, 322, 0), (1007, 338, 339, 1534), (1533, 329, 330, 999), (396, 397, 1, 327), (1526, 1539, 589, 358), (358, 589, 590, 360), (360, 590, 591, 362), (362, 591, 592, 364), (364, 592, 593, 366), (366, 593, 594, 368), (368, 594, 595, 370), (370, 595, 596, 372), (372, 596, 597, 374), (374, 597, 1540, 1527), (349, 347, 599, 598), (341, 1522, 1541, 600), (602, 601, 613, 614), (345, 343, 604, 603), (351, 349, 598, 605), (357, 355, 601, 606), (347, 345, 603, 599), (605, 602, 614, 615), (1524, 357, 606, 1542), (343, 341, 600, 604), (611, 610, 616, 617), (612, 611, 617, 618), (614, 613, 619, 620), (615, 614, 620, 621), (351, 605, 615, 607), (601, 355, 609, 613), (355, 596, 612, 609), (594, 351, 607, 610), (607, 615, 621, 608), (613, 609, 353, 619), (609, 612, 618, 353), (610, 607, 608, 616), (621, 620, 628, 629), (620, 619, 627, 628), (618, 617, 625, 626), (617, 616, 624, 625), (616, 608, 623, 624), (353, 618, 626, 622), (619, 353, 622, 627), (608, 621, 629, 623), (629, 628, 636, 637), (628, 627, 635, 636), (626, 625, 633, 634), (625, 624, 632, 633), (624, 623, 631, 632), (622, 626, 634, 630), (627, 622, 630, 635), (623, 629, 637, 631), (637, 636, 644, 645), (636, 635, 643, 644), (634, 633, 641, 642), (633, 632, 640, 641), (632, 631, 639, 640), (630, 634, 642, 638), (635, 630, 638, 643), (631, 637, 645, 639), (645, 644, 652, 653), (644, 643, 651, 652), (642, 641, 649, 650), (641, 640, 648, 649), (640, 639, 647, 648), (638, 642, 650, 646), (643, 638, 646, 651), (639, 645, 653, 647), (653, 652, 660, 661), (652, 651, 659, 660), (650, 649, 657, 658), (649, 648, 656, 657), (648, 647, 655, 656), (646, 650, 658, 654), (651, 646, 654, 659), (647, 653, 661, 655), (678, 679, 668, 669), (679, 680, 667, 668), (681, 682, 665, 666), (682, 683, 664, 665), (683, 684, 663, 664), (685, 681, 666, 662), (680, 685, 662, 667), (684, 678, 669, 663), (669, 668, 676, 677), (677, 676, 675, 670, 674, 673, 672, 671), (668, 667, 675, 676), (666, 665, 673, 674), (665, 664, 672, 673), (664, 663, 671, 672), (662, 666, 674, 670), (667, 662, 670, 675), (663, 669, 677, 671), (661, 660, 679, 678), (660, 659, 680, 679), (658, 657, 682, 681), (657, 656, 683, 682), (656, 655, 684, 683), (654, 658, 681, 685), (659, 654, 685, 680), (655, 661, 678, 684), (557, 556, 687, 688), (587, 586, 699, 700), (585, 584, 697, 698), (583, 582, 695, 696), (555, 570, 692, 686), (568, 567, 690, 691), (581, 588, 701, 694), (565, 557, 688, 689), (588, 555, 686, 701), (586, 585, 698, 699), (584, 583, 696, 697), (582, 581, 694, 695), (570, 568, 691, 692), (556, 580, 693, 687), (567, 565, 689, 690), (580, 587, 700, 693), (689, 688, 704, 705), (700, 699, 715, 716), (698, 697, 713, 714), (696, 695, 711, 712), (686, 692, 708, 702), (692, 691, 707, 708), (694, 701, 717, 710), (690, 689, 705, 706), (701, 686, 702, 717), (688, 687, 703, 704), (699, 698, 714, 715), (697, 696, 712, 713), (695, 694, 710, 711), (687, 693, 709, 703), (691, 690, 706, 707), (693, 700, 716, 709), (750, 751, 721, 722), (752, 753, 718, 733), (754, 755, 719, 720), (756, 757, 730, 731), (758, 759, 728, 729), (760, 761, 726, 727), (755, 762, 725, 719), (763, 750, 722, 723), (762, 764, 732, 725), (751, 754, 720, 721), (764, 756, 731, 732), (757, 758, 729, 730), (759, 760, 727, 728), (753, 765, 724, 718), (765, 763, 723, 724), (761, 752, 733, 726), (723, 722, 738, 739), (735, 741, 748, 747, 746, 745, 744, 743, 742, 749, 734, 740, 739, 738, 737, 736), (725, 732, 748, 741), (721, 720, 736, 737), (732, 731, 747, 748), (730, 729, 745, 746), (728, 727, 743, 744), (718, 724, 740, 734), (724, 723, 739, 740), (726, 733, 749, 742), (722, 721, 737, 738), (733, 718, 734, 749), (720, 719, 735, 736), (731, 730, 746, 747), (729, 728, 744, 745), (727, 726, 742, 743), (719, 725, 741, 735), (706, 705, 751, 750), (717, 702, 753, 752), (704, 703, 755, 754), (715, 714, 757, 756), (713, 712, 759, 758), (711, 710, 761, 760), (703, 709, 762, 755), (707, 706, 750, 763), (709, 716, 764, 762), (705, 704, 754, 751), (716, 715, 756, 764), (714, 713, 758, 757), (712, 711, 760, 759), (702, 708, 765, 753), (708, 707, 763, 765), (710, 717, 752, 761), (403, 402, 769, 770), (402, 401, 768, 769), (401, 400, 767, 768), (400, 399, 766, 767), (399, 1535, 1543, 766), (770, 769, 774, 775), (769, 768, 773, 774), (768, 767, 772, 773), (767, 766, 771, 772), (766, 1543, 1544, 771), (775, 774, 779, 780), (774, 773, 778, 779), (773, 772, 777, 778), (772, 771, 776, 777), (771, 1544, 1545, 776), (780, 779, 784, 785), (779, 778, 783, 784), (778, 777, 782, 783), (777, 776, 781, 782), (776, 1545, 1546, 781), (785, 784, 789, 790), (784, 783, 788, 789), (783, 782, 787, 788), (782, 781, 786, 787), (781, 1546, 1547, 786), (790, 789, 794, 795), (789, 788, 793, 794), (788, 787, 792, 793), (787, 786, 791, 792), (786, 1547, 1548, 791), (796, 799, 1520, 1519), (800, 796, 1519, 1518), (802, 800, 1518, 1517), (804, 802, 1517, 1516), (806, 804, 1516, 1515), (808, 806, 1515, 1514), (790, 795, 798, 797), (797, 798, 799, 796), (785, 790, 797, 801), (801, 797, 796, 800), (780, 785, 801, 803), (803, 801, 800, 802), (775, 780, 803, 805), (805, 803, 802, 804), (770, 775, 805, 807), (807, 805, 804, 806), (403, 770, 807, 809), (809, 807, 806, 808), (815, 836, 824, 816), (814, 815, 816, 817), (813, 814, 817, 818), (812, 813, 818, 819), (811, 812, 819, 820), (835, 834, 822, 823), (810, 811, 820, 821), (834, 810, 821, 822), (838, 835, 823, 831), (836, 837, 825, 824), (837, 839, 828, 825), (839, 838, 831, 828), (816, 824, 848, 840), (817, 816, 840, 841), (818, 817, 841, 842), (819, 818, 842, 843), (820, 819, 843, 844), (823, 822, 846, 847), (821, 820, 844, 845), (822, 821, 845, 846), (831, 823, 847, 855), (824, 825, 849, 848), (825, 828, 852, 849), (828, 831, 855, 852), (791, 1548, 836, 815), (792, 791, 815, 814), (793, 792, 814, 813), (794, 793, 813, 812), (795, 794, 812, 811), (1520, 799, 834, 835), (798, 795, 811, 810), (799, 798, 810, 834), (1551, 1520, 835, 838), (1548, 1549, 837, 836), (1549, 1550, 839, 837), (1550, 1551, 838, 839), (840, 848, 860, 833), (841, 840, 833, 832), (842, 841, 832, 830), (843, 842, 830, 829), (844, 843, 829, 827), (847, 846, 858, 859), (845, 844, 827, 826), (846, 845, 826, 858), (855, 847, 859, 863), (848, 849, 861, 860), (849, 852, 862, 861), (852, 855, 863, 862), (827, 829, 854, 856), (829, 830, 853, 854), (830, 832, 851, 853), (832, 833, 850, 851), (833, 860, 866, 850), (859, 858, 864, 865), (826, 827, 856, 857), (858, 826, 857, 864), (863, 859, 865, 873), (860, 861, 867, 866), (861, 862, 870, 867), (862, 863, 873, 870), (851, 850, 868, 869), (850, 866, 867, 868), (853, 851, 869), (869, 868, 871, 872), (854, 853, 869, 872), (868, 867, 870, 871), (856, 854, 872, 875), (871, 870, 873, 874), (872, 871, 874, 875), (857, 856, 875), (875, 874, 864, 857), (874, 873, 865, 864), (1536, 407, 880, 1552), (407, 406, 879, 880), (406, 405, 878, 879), (405, 404, 877, 878), (404, 403, 876, 877), (1552, 880, 885, 1553), (880, 879, 884, 885), (879, 878, 883, 884), (878, 877, 882, 883), (877, 876, 881, 882), (1553, 885, 890, 1554), (885, 884, 889, 890), (884, 883, 888, 889), (883, 882, 887, 888), (882, 881, 886, 887), (1554, 890, 894, 1555), (890, 889, 893, 894), (887, 886, 891, 892), (891, 886, 898, 899), (886, 881, 897, 898), (881, 876, 896, 897), (876, 403, 895, 896), (899, 898, 903, 904), (898, 897, 902, 903), (897, 896, 901, 902), (896, 895, 900, 901), (904, 903, 1559, 1560), (903, 902, 1558, 1559), (902, 901, 1557, 1558), (901, 900, 1556, 1557), (904, 1560, 1555, 894), (899, 904, 894, 893), (889, 888, 892, 893), (888, 887, 892), (891, 899, 893, 892), (427, 426, 508, 511), (809, 808, 906, 907), (808, 1514, 1566, 906), (403, 809, 907, 905), (1556, 900, 909, 1567), (900, 895, 908, 909), (895, 403, 905, 908), (382, 381, 911, 910), (380, 379, 913, 912), (378, 377, 915, 914), (376, 1529, 1575, 916), (1530, 384, 917, 1576), (383, 382, 910, 918), (381, 380, 912, 911), (379, 378, 914, 913), (916, 399, 921, 924), (384, 383, 918, 917), (923, 920, 926, 929), (924, 921, 927, 930), (376, 916, 924, 919), (400, 915, 923, 922), (399, 400, 922, 921), (377, 376, 919, 920), (929, 926, 932, 935), (930, 927, 933, 936), (919, 924, 930, 925), (922, 923, 929, 928), (921, 922, 928, 927), (920, 919, 925, 926), (935, 932, 938, 941), (936, 933, 939, 942), (925, 930, 936, 931), (928, 929, 935, 934), (927, 928, 934, 933), (926, 925, 931, 932), (941, 938, 944, 947), (942, 939, 945, 948), (931, 936, 942, 937), (934, 935, 941, 940), (933, 934, 940, 939), (932, 931, 937, 938), (947, 948, 945, 946), (944, 943, 948, 947), (937, 942, 948, 943), (940, 941, 947, 946), (939, 940, 946, 945), (938, 937, 943, 944), (1539, 1198, 950, 1522), (1198, 1199, 952, 950), (1199, 1200, 954, 952), (1200, 1201, 956, 954), (1201, 1202, 958, 956), (1202, 1203, 960, 958), (1204, 1220, 1219, 1203), (1205, 1221, 1220, 1204), (1205, 1206, 966, 964), (1206, 1540, 1524, 966), (1207, 989, 988, 1208), (1639, 1640, 968, 1525), (1609, 1620, 967, 1526), (1640, 1641, 970, 968), (1620, 1621, 969, 967), (1641, 1642, 972, 970), (1621, 1622, 971, 969), (1642, 1643, 974, 972), (1622, 1623, 973, 971), (1643, 1644, 976, 974), (1623, 1624, 975, 973), (1644, 1645, 978, 976), (1624, 1625, 977, 975), (1645, 1646, 980, 978), (1625, 1626, 979, 977), (1646, 1647, 982, 980), (1626, 1627, 981, 979), (1647, 1648, 984, 982), (1627, 1628, 983, 981), (1648, 1638, 1528, 984), (1628, 1619, 1527, 983), (1209, 985, 1529, 1541), (1210, 992, 991, 1211), (1212, 987, 986, 1213), (1214, 990, 989, 1207), (1215, 993, 992, 1210), (1208, 988, 987, 1212), (1211, 991, 990, 1214), (1542, 1530, 993, 1215), (1213, 986, 985, 1209), (963, 1026, 1027, 965), (953, 996, 997, 955), (1004, 1032, 1031, 1003), (965, 998, 1532, 1523), (949, 994, 995, 951), (965, 1027, 1029, 998), (1521, 1531, 994, 949), (957, 1023, 1024, 959), (951, 995, 996, 953), (1006, 1034, 1033, 1005), (1001, 332, 333, 1002), (997, 1028, 1022, 955), (1002, 1030, 1037, 1018), (961, 1025, 1026, 963), (1019, 1000, 1001, 1020), (1538, 1533, 999, 1021), (1017, 1007, 1534, 1537), (955, 1022, 1023, 957), (1003, 1031, 1030, 1002), (1020, 1001, 1002, 1018), (1021, 999, 1000, 1019), (1004, 335, 336, 1005), (1002, 333, 334, 1003), (1000, 331, 332, 1001), (1003, 334, 335, 1004), (1568, 1014, 1013, 1569), (1570, 1012, 1011, 1571), (1572, 1010, 1009, 1573), (1574, 1008, 1535, 1575), (1576, 1536, 1016, 1577), (1578, 1015, 1014, 1568), (1569, 1013, 1012, 1570), (1571, 1011, 1010, 1572), (1573, 1583, 1580, 986), (1577, 1016, 1015, 1578), (998, 1029, 1036, 1017), (1005, 1033, 1032, 1004), (1018, 1037, 1028, 997), (995, 1019, 1020, 996), (1531, 1538, 1021, 994), (998, 1017, 1537, 1532), (1007, 1035, 1034, 1006), (959, 1024, 1025, 961), (996, 1020, 1018, 997), (994, 1021, 1019, 995), (1125, 1053, 1044, 1140), (1128, 1042, 1043, 1135), (1130, 1047, 1046, 1134), (1131, 1049, 1048, 1138), (1134, 1046, 1053, 1125), (1126, 1051, 1050, 1139), (1129, 1052, 1051, 1126), (1135, 1043, 1045, 1137), (1132, 1039, 1040, 1127), (1136, 1041, 1042, 1128), (1137, 1045, 1052, 1129), (1138, 1048, 1047, 1130), (1139, 1050, 1049, 1131), (1133, 1038, 1039, 1132), (1140, 1044, 1038, 1133), (1017, 1036, 1035, 1007), (1107, 1065, 1075, 1104), (1093, 1070, 1069, 1099), (1095, 1072, 1070, 1093), (1094, 1059, 1064, 1096), (1100, 1054, 1055, 1102), (1101, 1056, 1057, 1106), (1105, 1058, 1059, 1094), (1096, 1064, 1072, 1095), (1097, 1067, 1066, 1108), (1099, 1069, 1068, 1098), (1103, 1060, 1054, 1100), (1102, 1055, 1056, 1101), (1104, 1075, 1060, 1103), (1106, 1057, 1058, 1105), (1108, 1066, 1065, 1107), (1127, 1040, 1041, 1136), (1055, 1142, 1143, 1056), (1075, 1163, 1147, 1060), (1057, 1144, 1145, 1058), (1066, 1154, 1153, 1065), (1068, 1156, 1155, 1067), (1065, 1153, 1163, 1075), (1070, 1158, 1157, 1069), (1072, 1160, 1158, 1070), (1059, 1146, 1152, 1064), (1054, 1141, 1142, 1055), (1056, 1143, 1144, 1057), (1058, 1145, 1146, 1059), (1064, 1152, 1160, 1072), (1067, 1155, 1154, 1066), (1069, 1157, 1156, 1068), (1098, 1068, 1067, 1097), (1116, 1077, 1092, 1115), (1119, 1082, 1080, 1110), (1121, 1086, 1078, 1109), (1122, 1088, 1087, 1113), (1109, 1078, 1077, 1116), (1117, 1079, 1089, 1114), (1120, 1084, 1079, 1117), (1110, 1080, 1085, 1112), (1123, 1090, 1081, 1118), (1111, 1083, 1082, 1119), (1112, 1085, 1084, 1120), (1113, 1087, 1086, 1121), (1114, 1089, 1088, 1122), (1124, 1091, 1090, 1123), (1115, 1092, 1091, 1124), (1118, 1081, 1083, 1111), (1046, 1107, 1104, 1053), (1051, 1093, 1099, 1050), (1052, 1095, 1093, 1051), (1043, 1094, 1096, 1045), (1038, 1100, 1102, 1039), (1040, 1101, 1106, 1041), (1042, 1105, 1094, 1043), (1045, 1096, 1095, 1052), (1048, 1097, 1108, 1047), (1050, 1099, 1098, 1049), (1044, 1103, 1100, 1038), (1039, 1102, 1101, 1040), (1053, 1104, 1103, 1044), (1041, 1106, 1105, 1042), (1047, 1108, 1107, 1046), (1049, 1098, 1097, 1048), (1037, 1116, 1115, 1028), (1026, 1119, 1110, 1027), (1031, 1121, 1109, 1030), (1033, 1122, 1113, 1032), (1030, 1109, 1116, 1037), (1035, 1117, 1114, 1034), (1027, 1110, 1112, 1029), (1023, 1123, 1118, 1024), (1025, 1111, 1119, 1026), (1029, 1112, 1120, 1036), (1032, 1113, 1121, 1031), (1034, 1114, 1122, 1033), (1022, 1124, 1123, 1023), (1028, 1115, 1124, 1022), (1024, 1118, 1111, 1025), (1077, 1125, 1140, 1092), (1082, 1128, 1135, 1080), (1086, 1130, 1134, 1078), (1088, 1131, 1138, 1087), (1078, 1134, 1125, 1077), (1079, 1126, 1139, 1089), (1084, 1129, 1126, 1079), (1080, 1135, 1137, 1085), (1090, 1132, 1127, 1081), (1083, 1136, 1128, 1082), (1085, 1137, 1129, 1084), (1087, 1138, 1130, 1086), (1089, 1139, 1131, 1088), (1091, 1133, 1132, 1090), (1092, 1140, 1133, 1091), (1081, 1127, 1136, 1083), (1158, 1173, 1172, 1157), (1160, 1175, 1173, 1158), (1146, 1062, 1167, 1152), (1141, 1076, 1074, 1142), (1143, 1073, 1071, 1144), (1145, 1063, 1062, 1146), (1152, 1167, 1175, 1160), (1155, 1170, 1169, 1154), (1157, 1172, 1171, 1156), (1147, 1061, 1076, 1141), (1142, 1074, 1073, 1143), (1163, 1178, 1061, 1147), (1144, 1071, 1063, 1145), (1154, 1169, 1168, 1153), (1156, 1171, 1170, 1155), (1060, 1147, 1141, 1054), (1061, 1162, 1148, 1076), (1178, 1188, 1162, 1061), (1169, 1182, 1181, 1168), (1171, 1184, 1183, 1170), (1071, 1151, 1159, 1063), (1168, 1181, 1188, 1178), (1173, 1186, 1185, 1172), (1074, 1149, 1150, 1073), (1175, 1187, 1186, 1173), (1062, 1161, 1180, 1167), (1167, 1180, 1187, 1175), (1170, 1183, 1182, 1169), (1063, 1159, 1161, 1062), (1172, 1185, 1184, 1171), (1073, 1150, 1151, 1071), (1153, 1168, 1178, 1163), (1161, 1165, 1189, 1180), (1159, 1166, 1165, 1161), (1180, 1189, 1196, 1187), (1183, 1192, 1191, 1182), (1185, 1194, 1193, 1184), (1149, 1177, 1176, 1150), (1151, 1174, 1166, 1159), (1162, 1164, 1179, 1148), (1188, 1197, 1164, 1162), (1182, 1191, 1190, 1181), (1184, 1193, 1192, 1183), (1148, 1179, 1177, 1149), (1181, 1190, 1197, 1188), (1186, 1195, 1194, 1185), (1150, 1176, 1174, 1151), (1076, 1148, 1149, 1074), (1187, 1196, 1195, 1186), (999, 330, 331, 1000), (1006, 337, 338, 1007), (397, 398, 328, 1), (1005, 336, 337, 1006), (1526, 967, 1198, 1539), (967, 969, 1199, 1198), (969, 971, 1200, 1199), (971, 973, 1201, 1200), (973, 975, 1202, 1201), (975, 977, 1203, 1202), (977, 979, 1204, 1203), (979, 981, 1205, 1204), (981, 983, 1206, 1205), (983, 1527, 1540, 1206), (958, 1207, 1208, 956), (950, 1209, 1541, 1522), (1211, 1223, 1222, 1210), (954, 1212, 1213, 952), (960, 1214, 1207, 958), (966, 1215, 1210, 964), (956, 1208, 1212, 954), (1214, 1224, 1223, 1211), (1524, 1542, 1215, 966), (952, 1213, 1209, 950), (1220, 1226, 1225, 1219), (1221, 1227, 1226, 1220), (1223, 1229, 1228, 1222), (1224, 1230, 1229, 1223), (960, 1216, 1224, 1214), (1210, 1222, 1218, 964), (964, 1218, 1221, 1205), (1203, 1219, 1216, 960), (1216, 1217, 1230, 1224), (1222, 1228, 962, 1218), (1218, 962, 1227, 1221), (1219, 1225, 1217, 1216), (1230, 1238, 1237, 1229), (1229, 1237, 1236, 1228), (1227, 1235, 1234, 1226), (1226, 1234, 1233, 1225), (1225, 1233, 1232, 1217), (962, 1231, 1235, 1227), (1228, 1236, 1231, 962), (1217, 1232, 1238, 1230), (1238, 1246, 1245, 1237), (1237, 1245, 1244, 1236), (1235, 1243, 1242, 1234), (1234, 1242, 1241, 1233), (1233, 1241, 1240, 1232), (1231, 1239, 1243, 1235), (1236, 1244, 1239, 1231), (1232, 1240, 1246, 1238), (1246, 1254, 1253, 1245), (1245, 1253, 1252, 1244), (1243, 1251, 1250, 1242), (1242, 1250, 1249, 1241), (1241, 1249, 1248, 1240), (1239, 1247, 1251, 1243), (1244, 1252, 1247, 1239), (1240, 1248, 1254, 1246), (1254, 1262, 1261, 1253), (1253, 1261, 1260, 1252), (1251, 1259, 1258, 1250), (1250, 1258, 1257, 1249), (1249, 1257, 1256, 1248), (1247, 1255, 1259, 1251), (1252, 1260, 1255, 1247), (1248, 1256, 1262, 1254), (1262, 1270, 1269, 1261), (1261, 1269, 1268, 1260), (1259, 1267, 1266, 1258), (1258, 1266, 1265, 1257), (1257, 1265, 1264, 1256), (1255, 1263, 1267, 1259), (1260, 1268, 1263, 1255), (1256, 1264, 1270, 1262), (1287, 1278, 1277, 1288), (1288, 1277, 1276, 1289), (1290, 1275, 1274, 1291), (1291, 1274, 1273, 1292), (1292, 1273, 1272, 1293), (1294, 1271, 1275, 1290), (1289, 1276, 1271, 1294), (1293, 1272, 1278, 1287), (1278, 1286, 1285, 1277), (1286, 1280, 1281, 1282, 1283, 1279, 1284, 1285), (1277, 1285, 1284, 1276), (1275, 1283, 1282, 1274), (1274, 1282, 1281, 1273), (1273, 1281, 1280, 1272), (1271, 1279, 1283, 1275), (1276, 1284, 1279, 1271), (1272, 1280, 1286, 1278), (1270, 1287, 1288, 1269), (1269, 1288, 1289, 1268), (1267, 1290, 1291, 1266), (1266, 1291, 1292, 1265), (1265, 1292, 1293, 1264), (1263, 1294, 1290, 1267), (1268, 1289, 1294, 1263), (1264, 1293, 1287, 1270), (1166, 1297, 1296, 1165), (1196, 1309, 1308, 1195), (1194, 1307, 1306, 1193), (1192, 1305, 1304, 1191), (1164, 1295, 1301, 1179), (1177, 1300, 1299, 1176), (1190, 1303, 1310, 1197), (1174, 1298, 1297, 1166), (1197, 1310, 1295, 1164), (1195, 1308, 1307, 1194), (1193, 1306, 1305, 1192), (1191, 1304, 1303, 1190), (1179, 1301, 1300, 1177), (1165, 1296, 1302, 1189), (1176, 1299, 1298, 1174), (1189, 1302, 1309, 1196), (1298, 1314, 1313, 1297), (1309, 1325, 1324, 1308), (1307, 1323, 1322, 1306), (1305, 1321, 1320, 1304), (1295, 1311, 1317, 1301), (1301, 1317, 1316, 1300), (1303, 1319, 1326, 1310), (1299, 1315, 1314, 1298), (1310, 1326, 1311, 1295), (1297, 1313, 1312, 1296), (1308, 1324, 1323, 1307), (1306, 1322, 1321, 1305), (1304, 1320, 1319, 1303), (1296, 1312, 1318, 1302), (1300, 1316, 1315, 1299), (1302, 1318, 1325, 1309), (1359, 1331, 1330, 1360), (1361, 1342, 1327, 1362), (1363, 1329, 1328, 1364), (1365, 1340, 1339, 1366), (1367, 1338, 1337, 1368), (1369, 1336, 1335, 1370), (1364, 1328, 1334, 1371), (1372, 1332, 1331, 1359), (1371, 1334, 1341, 1373), (1360, 1330, 1329, 1363), (1373, 1341, 1340, 1365), (1366, 1339, 1338, 1367), (1368, 1337, 1336, 1369), (1362, 1327, 1333, 1374), (1374, 1333, 1332, 1372), (1370, 1335, 1342, 1361), (1332, 1348, 1347, 1331), (1344, 1345, 1346, 1347, 1348, 1349, 1343, 1358, 1351, 1352, 1353, 1354, 1355, 1356, 1357, 1350), (1334, 1350, 1357, 1341), (1330, 1346, 1345, 1329), (1341, 1357, 1356, 1340), (1339, 1355, 1354, 1338), (1337, 1353, 1352, 1336), (1327, 1343, 1349, 1333), (1333, 1349, 1348, 1332), (1335, 1351, 1358, 1342), (1331, 1347, 1346, 1330), (1342, 1358, 1343, 1327), (1329, 1345, 1344, 1328), (1340, 1356, 1355, 1339), (1338, 1354, 1353, 1337), (1336, 1352, 1351, 1335), (1328, 1344, 1350, 1334), (1315, 1359, 1360, 1314), (1326, 1361, 1362, 1311), (1313, 1363, 1364, 1312), (1324, 1365, 1366, 1323), (1322, 1367, 1368, 1321), (1320, 1369, 1370, 1319), (1312, 1364, 1371, 1318), (1316, 1372, 1359, 1315), (1318, 1371, 1373, 1325), (1314, 1360, 1363, 1313), (1325, 1373, 1365, 1324), (1323, 1366, 1367, 1322), (1321, 1368, 1369, 1320), (1311, 1362, 1374, 1317), (1317, 1374, 1372, 1316), (1319, 1370, 1361, 1326), (1012, 1379, 1378, 1011), (1011, 1378, 1377, 1010), (1010, 1377, 1376, 1009), (1009, 1376, 1375, 1008), (1008, 1375, 1543, 1535), (1379, 1384, 1383, 1378), (1378, 1383, 1382, 1377), (1377, 1382, 1381, 1376), (1376, 1381, 1380, 1375), (1375, 1380, 1544, 1543), (1384, 1389, 1388, 1383), (1383, 1388, 1387, 1382), (1382, 1387, 1386, 1381), (1381, 1386, 1385, 1380), (1380, 1385, 1545, 1544), (1389, 1394, 1393, 1388), (1388, 1393, 1392, 1387), (1387, 1392, 1391, 1386), (1386, 1391, 1390, 1385), (1385, 1390, 1546, 1545), (1394, 1399, 1398, 1393), (1393, 1398, 1397, 1392), (1392, 1397, 1396, 1391), (1391, 1396, 1395, 1390), (1390, 1395, 1547, 1546), (1399, 1404, 1403, 1398), (1398, 1403, 1402, 1397), (1397, 1402, 1401, 1396), (1396, 1401, 1400, 1395), (1395, 1400, 1548, 1547), (1405, 1519, 1520, 1408), (1409, 1518, 1519, 1405), (1411, 1517, 1518, 1409), (1413, 1516, 1517, 1411), (1415, 1515, 1516, 1413), (1417, 1514, 1515, 1415), (1399, 1406, 1407, 1404), (1406, 1405, 1408, 1407), (1394, 1410, 1406, 1399), (1410, 1409, 1405, 1406), (1389, 1412, 1410, 1394), (1412, 1411, 1409, 1410), (1384, 1414, 1412, 1389), (1414, 1413, 1411, 1412), (1379, 1416, 1414, 1384), (1416, 1415, 1413, 1414), (1012, 1418, 1416, 1379), (1418, 1417, 1415, 1416), (1424, 1425, 1433, 1445), (1423, 1426, 1425, 1424), (1422, 1427, 1426, 1423), (1421, 1428, 1427, 1422), (1420, 1429, 1428, 1421), (1444, 1432, 1431, 1443), (1419, 1430, 1429, 1420), (1443, 1431, 1430, 1419), (1447, 1440, 1432, 1444), (1445, 1433, 1434, 1446), (1446, 1434, 1437, 1448), (1448, 1437, 1440, 1447), (1425, 1449, 1457, 1433), (1426, 1450, 1449, 1425), (1427, 1451, 1450, 1426), (1428, 1452, 1451, 1427), (1429, 1453, 1452, 1428), (1432, 1456, 1455, 1431), (1430, 1454, 1453, 1429), (1431, 1455, 1454, 1430), (1440, 1464, 1456, 1432), (1433, 1457, 1458, 1434), (1434, 1458, 1461, 1437), (1437, 1461, 1464, 1440), (1400, 1424, 1445, 1548), (1401, 1423, 1424, 1400), (1402, 1422, 1423, 1401), (1403, 1421, 1422, 1402), (1404, 1420, 1421, 1403), (1520, 1444, 1443, 1408), (1407, 1419, 1420, 1404), (1408, 1443, 1419, 1407), (1551, 1447, 1444, 1520), (1548, 1445, 1446, 1549), (1549, 1446, 1448, 1550), (1550, 1448, 1447, 1551), (1449, 1442, 1469, 1457), (1450, 1441, 1442, 1449), (1451, 1439, 1441, 1450), (1452, 1438, 1439, 1451), (1453, 1436, 1438, 1452), (1456, 1468, 1467, 1455), (1454, 1435, 1436, 1453), (1455, 1467, 1435, 1454), (1464, 1472, 1468, 1456), (1457, 1469, 1470, 1458), (1458, 1470, 1471, 1461), (1461, 1471, 1472, 1464), (1436, 1465, 1463, 1438), (1438, 1463, 1462, 1439), (1439, 1462, 1460, 1441), (1441, 1460, 1459, 1442), (1442, 1459, 1475, 1469), (1468, 1474, 1473, 1467), (1435, 1466, 1465, 1436), (1467, 1473, 1466, 1435), (1472, 1482, 1474, 1468), (1469, 1475, 1476, 1470), (1470, 1476, 1479, 1471), (1471, 1479, 1482, 1472), (1460, 1478, 1477, 1459), (1459, 1477, 1476, 1475), (1462, 1478, 1460), (1478, 1481, 1480, 1477), (1463, 1481, 1478, 1462), (1477, 1480, 1479, 1476), (1465, 1484, 1481, 1463), (1480, 1483, 1482, 1479), (1481, 1484, 1483, 1480), (1466, 1484, 1465), (1484, 1466, 1473, 1483), (1483, 1473, 1474, 1482), (1536, 1552, 1489, 1016), (1016, 1489, 1488, 1015), (1015, 1488, 1487, 1014), (1014, 1487, 1486, 1013), (1013, 1486, 1485, 1012), (1552, 1553, 1494, 1489), (1489, 1494, 1493, 1488), (1488, 1493, 1492, 1487), (1487, 1492, 1491, 1486), (1486, 1491, 1490, 1485), (1553, 1554, 1499, 1494), (1494, 1499, 1498, 1493), (1493, 1498, 1497, 1492), (1492, 1497, 1496, 1491), (1491, 1496, 1495, 1490), (1554, 1555, 1503, 1499), (1499, 1503, 1502, 1498), (1496, 1501, 1500, 1495), (1500, 1508, 1507, 1495), (1495, 1507, 1506, 1490), (1490, 1506, 1505, 1485), (1485, 1505, 1504, 1012), (1508, 1513, 1512, 1507), (1507, 1512, 1511, 1506), (1506, 1511, 1510, 1505), (1505, 1510, 1509, 1504), (1513, 1560, 1559, 1512), (1512, 1559, 1558, 1511), (1511, 1558, 1557, 1510), (1510, 1557, 1556, 1509), (1513, 1503, 1555, 1560), (1508, 1502, 1503, 1513), (1498, 1502, 1501, 1497), (1497, 1501, 1496), (1500, 1501, 1502, 1508), (1036, 1120, 1117, 1035), (1418, 1563, 1562, 1417), (1417, 1562, 1566, 1514), (1012, 1561, 1563, 1418), (1556, 1567, 1565, 1509), (1509, 1565, 1564, 1504), (1504, 1564, 1561, 1012), (991, 1568, 1569, 990), (989, 1570, 1571, 988), (987, 1572, 1573, 986), (985, 1574, 1575, 1529), (1530, 1576, 1577, 993), (992, 1578, 1568, 991), (990, 1569, 1570, 989), (988, 1571, 1572, 987), (1574, 1584, 1581, 1008), (993, 1577, 1578, 992), (1583, 1589, 1586, 1580), (1584, 1590, 1587, 1581), (985, 1579, 1584, 1574), (1009, 1582, 1583, 1573), (1008, 1581, 1582, 1009), (986, 1580, 1579, 985), (1589, 1595, 1592, 1586), (1590, 1596, 1593, 1587), (1579, 1585, 1590, 1584), (1582, 1588, 1589, 1583), (1581, 1587, 1588, 1582), (1580, 1586, 1585, 1579), (1595, 1601, 1598, 1592), (1596, 1602, 1599, 1593), (1585, 1591, 1596, 1590), (1588, 1594, 1595, 1589), (1587, 1593, 1594, 1588), (1586, 1592, 1591, 1585), (1601, 1607, 1604, 1598), (1602, 1608, 1605, 1599), (1591, 1597, 1602, 1596), (1594, 1600, 1601, 1595), (1593, 1599, 1600, 1594), (1592, 1598, 1597, 1591), (1607, 1606, 1605, 1608), (1604, 1607, 1608, 1603), (1597, 1603, 1608, 1602), (1600, 1606, 1607, 1601), (1599, 1605, 1606, 1600), (1598, 1604, 1603, 1597), (1533, 390, 0, 329), (1525, 1609, 1610, 359), (359, 1610, 1611, 361), (361, 1611, 1612, 363), (363, 1612, 1613, 365), (365, 1613, 1614, 367), (367, 1614, 1615, 369), (369, 1615, 1616, 371), (371, 1616, 1617, 373), (373, 1617, 1618, 375), (375, 1618, 1619, 1528), (1525, 968, 1620, 1609), (968, 970, 1621, 1620), (970, 972, 1622, 1621), (972, 974, 1623, 1622), (974, 976, 1624, 1623), (976, 978, 1625, 1624), (978, 980, 1626, 1625), (980, 982, 1627, 1626), (982, 984, 1628, 1627), (984, 1528, 1619, 1628), (1521, 1639, 1629, 340), (340, 1629, 1630, 342), (342, 1630, 1631, 344), (344, 1631, 1632, 346), (346, 1632, 1633, 348), (348, 1633, 1634, 350), (350, 1634, 1635, 352), (352, 1635, 1636, 354), (354, 1636, 1637, 356), (356, 1637, 1638, 1523), (1521, 949, 1640, 1639), (949, 951, 1641, 1640), (951, 953, 1642, 1641), (953, 955, 1643, 1642), (955, 957, 1644, 1643), (957, 959, 1645, 1644), (959, 961, 1646, 1645), (961, 963, 1647, 1646), (963, 965, 1648, 1647), (965, 1523, 1638, 1648)])
me_cylinder_002.polygons.foreach_set('use_smooth', [True] * 1621)
me_cylinder_002.polygons.foreach_set('material_index', [0, 0, 0, 0, 0, 0, 0, 0, 0, 0, 0, 0, 0, 0, 0, 0, 0, 0, 0, 0, 0, 0, 0, 0, 0, 0, 0, 0, 0, 0, 0, 0, 0, 0, 0, 0, 0, 0, 0, 0, 0, 0, 0, 0, 0, 0, 0, 0, 0, 0, 0, 0, 0, 0, 0, 0, 0, 0, 0, 0, 0, 0, 0, 0, 0, 0, 0, 0, 0, 0, 0, 0, 0, 0, 0, 0, 0, 0, 0, 0, 0, 0, 0, 0, 0, 0, 0, 0, 0, 0, 0, 0, 0, 0, 0, 0, 0, 0, 0, 0, 0, 0, 0, 0, 0, 0, 0, 0, 0, 0, 0, 0, 0, 0, 0, 0, 0, 0, 0, 0, 0, 0, 0, 0, 0, 0, 0, 0, 0, 0, 0, 0, 0, 0, 0, 0, 0, 0, 0, 0, 0, 0, 0, 0, 0, 0, 0, 0, 0, 0, 0, 0, 0, 0, 0, 0, 0, 0, 0, 0, 0, 0, 0, 0, 0, 0, 0, 0, 0, 0, 0, 0, 0, 0, 0, 0, 0, 0, 0, 0, 0, 0, 0, 0, 0, 0, 0, 0, 0, 0, 0, 0, 0, 0, 0, 0, 0, 0, 0, 0, 0, 0, 0, 0, 0, 0, 0, 0, 0, 0, 0, 0, 0, 0, 0, 0, 0, 0, 0, 0, 0, 0, 0, 0, 0, 0, 0, 0, 0, 0, 0, 0, 0, 0, 0, 0, 0, 0, 0, 0, 0, 0, 0, 0, 0, 0, 0, 0, 0, 0, 0, 0, 0, 0, 0, 0, 0, 0, 0, 0, 0, 0, 0, 0, 0, 0, 0, 0, 0, 0, 0, 0, 0, 0, 0, 0, 0, 0, 0, 0, 0, 0, 0, 0, 0, 0, 0, 0, 0, 0, 0, 0, 0, 0, 0, 0, 0, 0, 0, 0, 0, 0, 0, 0, 0, 0, 0, 0, 0, 0, 0, 0, 0, 0, 0, 0, 0, 0, 0, 0, 0, 0, 0, 0, 0, 0, 0, 0, 0, 0, 0, 0, 0, 0, 0, 0, 0, 0, 0, 0, 0, 0, 0, 0, 0, 0, 0, 0, 0, 0, 0, 0, 0, 0, 0, 0, 0, 0, 0, 0, 0, 0, 0, 0, 0, 0, 0, 0, 0, 0, 0, 0, 0, 0, 0, 0, 0, 0, 0, 0, 0, 0, 0, 0, 0, 0, 0, 0, 0, 0, 0, 0, 0, 0, 0, 0, 0, 0, 0, 0, 0, 0, 0, 0, 0, 0, 0, 0, 0, 0, 0, 0, 0, 0, 0, 0, 0, 0, 0, 0, 0, 0, 0, 0, 0, 0, 0, 0, 0, 0, 0, 0, 0, 0, 0, 0, 0, 0, 0, 0, 0, 0, 0, 0, 0, 0, 0, 0, 0, 0, 0, 0, 0, 0, 0, 0, 0, 0, 0, 0, 0, 0, 0, 0, 0, 0, 0, 0, 0, 0, 0, 0, 0, 0, 0, 0, 0, 0, 0, 0, 0, 0, 0, 0, 0, 0, 0, 0, 0, 0, 0, 0, 0, 0, 0, 0, 0, 0, 0, 0, 0, 0, 0, 0, 0, 0, 0, 0, 0, 0, 0, 0, 0, 0, 0, 0, 0, 0, 0, 0, 0, 0, 0, 0, 0, 0, 0, 0, 0, 0, 0, 0, 0, 0, 0, 0, 0, 0, 0, 0, 0, 0, 0, 0, 0, 0, 0, 0, 0, 0, 0, 0, 0, 0, 0, 0, 0, 0, 0, 0, 0, 0, 0, 0, 0, 0, 0, 0, 0, 0, 0, 0, 0, 0, 0, 0, 0, 0, 0, 0, 0, 0, 0, 0, 0, 0, 0, 0, 0, 0, 0, 0, 0, 0, 0, 0, 0, 0, 0, 0, 0, 0, 0, 0, 0, 0, 0, 0, 0, 0, 0, 0, 0, 0, 0, 0, 0, 0, 0, 0, 0, 0, 0, 0, 0, 0, 0, 0, 0, 0, 0, 0, 0, 0, 0, 1, 1, 1, 1, 1, 1, 1, 1, 1, 1, 1, 1, 1, 1, 1, 1, 1, 1, 1, 1, 1, 1, 1, 1, 1, 1, 1, 1, 1, 1, 1, 1, 1, 0, 0, 0, 0, 0, 0, 0, 0, 0, 0, 0, 0, 0, 0, 0, 0, 1, 1, 1, 1, 1, 1, 1, 1, 1, 1, 1, 1, 1, 1, 1, 1, 1, 1, 1, 1, 1, 1, 1, 1, 1, 1, 1, 1, 1, 1, 1, 1, 1, 1, 1, 0, 1, 1, 1, 1, 1, 1, 0, 1, 1, 1, 1, 1, 1, 1, 1, 1, 1, 1, 1, 1, 1, 1, 1, 1, 1, 1, 1, 1, 1, 0, 0, 0, 0, 0, 0, 0, 0, 0, 0, 0, 0, 0, 0, 0, 0, 0, 0, 0, 0, 0, 0, 0, 0, 0, 0, 0, 0, 0, 0, 0, 0, 0, 0, 0, 0, 0, 0, 0, 0, 0, 0, 0, 0, 0, 0, 0, 0, 0, 0, 0, 0, 0, 0, 0, 0, 0, 0, 0, 0, 0, 0, 0, 0, 0, 0, 0, 0, 0, 0, 0, 0, 0, 0, 0, 0, 0, 0, 0, 0, 0, 0, 0, 0, 0, 0, 0, 0, 0, 0, 0, 0, 0, 0, 0, 0, 0, 0, 0, 0, 0, 0, 0, 0, 0, 0, 0, 0, 0, 0, 0, 0, 0, 0, 0, 0, 0, 0, 0, 0, 0, 0, 0, 0, 0, 0, 0, 0, 0, 0, 0, 0, 0, 0, 0, 0, 0, 0, 0, 0, 0, 0, 0, 0, 0, 0, 0, 0, 0, 0, 0, 0, 0, 0, 0, 0, 0, 0, 0, 0, 0, 0, 0, 0, 0, 0, 0, 0, 0, 0, 0, 0, 0, 0, 0, 0, 0, 0, 0, 0, 0, 0, 0, 0, 0, 0, 0, 0, 0, 0, 0, 0, 0, 0, 0, 0, 0, 0, 0, 0, 0, 0, 0, 0, 0, 0, 0, 0, 0, 0, 0, 0, 0, 0, 0, 0, 0, 0, 0, 0, 0, 0, 0, 0, 0, 0, 0, 0, 0, 0, 0, 0, 0, 0, 0, 0, 0, 0, 0, 0, 0, 0, 0, 0, 0, 0, 0, 0, 0, 0, 0, 0, 0, 0, 0, 0, 0, 0, 0, 0, 0, 0, 0, 0, 0, 0, 0, 0, 0, 0, 0, 0, 0, 0, 0, 0, 0, 0, 0, 0, 0, 0, 0, 0, 0, 0, 0, 0, 0, 0, 0, 0, 0, 0, 0, 0, 0, 0, 0, 0, 0, 0, 0, 0, 0, 0, 0, 0, 0, 0, 0, 0, 0, 0, 0, 0, 0, 0, 0, 0, 0, 0, 0, 0, 0, 0, 0, 0, 0, 0, 0, 0, 0, 0, 0, 0, 0, 0, 0, 0, 0, 0, 0, 0, 0, 0, 0, 0, 0, 0, 0, 0, 0, 0, 0, 0, 0, 0, 0, 0, 0, 0, 0, 0, 0, 0, 0, 0, 0, 0, 0, 0, 0, 0, 0, 0, 0, 0, 0, 0, 0, 0, 0, 0, 0, 0, 0, 0, 0, 0, 0, 0, 0, 0, 0, 0, 0, 0, 0, 0, 0, 0, 0, 0, 0, 0, 0, 0, 0, 0, 0, 0, 0, 0, 0, 0, 0, 0, 0, 0, 0, 0, 0, 0, 0, 0, 0, 0, 0, 0, 0, 0, 0, 0, 0, 0, 0, 0, 0, 0, 0, 0, 0, 0, 0, 0, 0, 0, 0, 0, 0, 0, 0, 0, 0, 0, 0, 0, 0, 0, 0, 0, 0, 0, 0, 0, 0, 0, 0, 0, 0, 0, 0, 0, 0, 0, 0, 0, 0, 0, 0, 0, 0, 0, 0, 0, 0, 0, 0, 0, 0, 0, 0, 0, 0, 0, 0, 0, 0, 0, 0, 0, 0, 0, 0, 0, 0, 0, 0, 0, 0, 0, 0, 0, 0, 1, 1, 1, 1, 1, 1, 1, 1, 1, 1, 1, 1, 1, 1, 1, 1, 1, 1, 1, 1, 1, 1, 1, 1, 1, 1, 1, 1, 1, 1, 1, 1, 1, 0, 0, 0, 0, 0, 0, 0, 0, 0, 0, 0, 0, 0, 0, 0, 0, 1, 1, 1, 1, 1, 1, 1, 1, 1, 1, 1, 1, 1, 1, 1, 1, 1, 1, 1, 1, 1, 1, 1, 1, 1, 1, 1, 1, 1, 1, 1, 1, 1, 1, 1, 0, 1, 1, 1, 1, 1, 1, 0, 1, 1, 1, 1, 1, 1, 1, 1, 1, 1, 1, 1, 1, 1, 1, 1, 1, 1, 1, 1, 1, 1, 0, 0, 0, 0, 0, 0, 0, 0, 0, 0, 0, 0, 0, 0, 0, 0, 0, 0, 0, 0, 0, 0, 0, 0, 0, 0, 0, 0, 0, 0, 0, 0, 0, 0, 0, 0, 0, 0, 0, 0, 0, 0, 0, 0, 0, 0, 0, 0, 0, 0, 0, 0, 0, 0, 0, 0, 0, 0, 0, 0, 0, 0, 0, 0, 0, 0, 0, 0, 0, 0, 0, 0, 0, 0, 0, 0, 0, 0, 0, 0, 0, 0, 0, 0, 0, 0, 0, 0, 0, 0, 0, 0, 0, 0, 0, 0, 0, 0, 0, 0, 0, 0, 0, 0, 0, 0, 0, 0, 0, 0, 0, 0, 0, 0, 0, 0, 0, 0, 0, 0, 0, 0, 0, 0, 0, 0, 0, 0, 0, 0, 0, 0, 0, 0, 0, 0, 0, 0, 0, 0, 0, 0, 0, 0, 0, 0, 0, 0, 0, 0, 0, 0, 0, 0, 0, 0, 0, 0, 0, 0, 0, 0, 0, 0, 0, 0, 0, 0, 0, 0, 0, 0, 0, 0, 0, 0, 0, 0, 0, 0, 0, 0, 0, 0, 0, 0, 0, 0, 0, 0, 0, 0, 0, 0, 0, 0, 0, 0, 0, 0, 0, 0, 0, 0, 0, 0, 0, 0, 0, 0, 0, 0, 0, 0, 0, 0, 0, 0, 0, 0, 0, 0, 0, 0, 0, 0, 0, 0, 0, 0, 0, 0, 0, 0, 0, 0, 0, 0, 0, 0, 0, 0, 0])
me_cylinder_002.materials.append(mat_skin_europian)
me_cylinder_002.materials.append(mat_material_002)
me_cylinder_002.materials.append(mat_material_001)
me_cylinder_002.use_remesh_preserve_volume = False
me_cylinder_002.use_remesh_preserve_attributes = False
me_cylinder_002.use_mirror_vertex_groups = False
me_cylinder_002.update()

# ---- objects
ob_cylinder_001 = bpy.data.objects.new('Cylinder.001', me_cylinder_002)

# ---- transforms, parenting, visibility, modifiers, constraints
ob_cylinder_001.location = (0.0, 0.0, 0.0)
ob_cylinder_001.lineart.crease_threshold = 0.0
_vg = ob_cylinder_001.vertex_groups.new(name='hair')

# ---- collection membership
col_collection_1.objects.link(ob_cylinder_001)

# ---- scene / render settings (as saved in the file)
scene.frame_start = 1; scene.frame_end = 250; scene.frame_set(1)
scene.render.engine = 'CYCLES'
scene.render.resolution_y = 1200
scene.render.dither_intensity = 0.0
scene.render.film_transparent = True
scene.cycles.use_denoising = False
scene.cycles.samples = 250
scene.cycles.sampling_pattern = 'TABULATED_SOBOL'
scene.cycles.light_sampling_threshold = 0.0
scene.cycles.use_adaptive_sampling = False
scene.cycles.use_light_tree = False
scene.cycles.blur_glossy = 0.0
scene.cycles.volume_bounces = 1
scene.cycles.pixel_filter_type = 'GAUSSIAN'
scene.cycles.sample_clamp_indirect = 0.0
scene.view_settings.view_transform = 'Standard'
bpy.context.view_layer.update()

# ---- added for rendering (the .blend has no active camera and no usable light): camera, sun
cam_auto = bpy.data.cameras.new('AutoCamera')
cam_auto.lens = 50.0
cam_auto.sensor_width = 36.0
cam_auto.clip_end = 1000.0
ob_auto_camera = bpy.data.objects.new('AutoCamera', cam_auto)
scene.collection.objects.link(ob_auto_camera)
ob_auto_camera.location = (1.1787, -1.48173, 1.27167)
ob_auto_camera.rotation_euler = (1.09748, -7.21219e-08, 0.694738)
scene.camera = ob_auto_camera
light_auto_sun = bpy.data.lights.new('AutoSun', 'SUN')
light_auto_sun.energy = 3.0
light_auto_sun.angle = 0.0523599
ob_auto_sun = bpy.data.objects.new('AutoSun', light_auto_sun)
scene.collection.objects.link(ob_auto_sun)
ob_auto_sun.rotation_euler = (0.872665, 0.174533, 0.523599)
bpy.context.view_layer.update()
